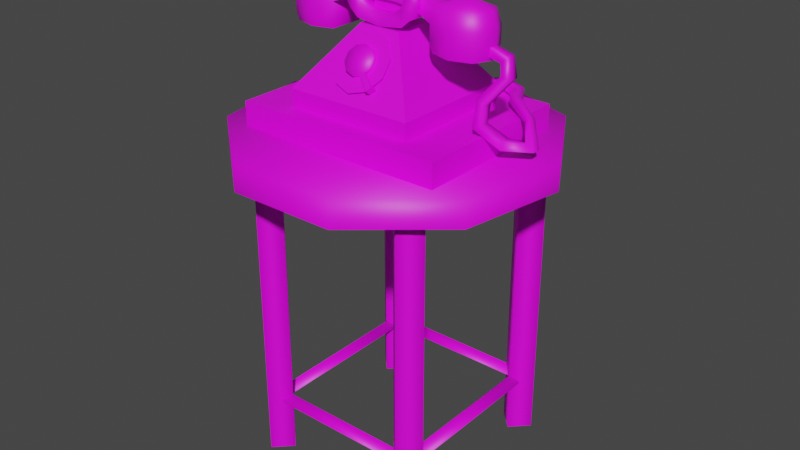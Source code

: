 # Source: 3086_Telephone.blend  (saved by Blender 2.90.8; exported with 4.5.12 LTS)
import bpy
from mathutils import Matrix  # noqa: F401  (used for matrix-valued properties, if any)

bpy.ops.wm.read_factory_settings(use_empty=True)
scene = bpy.context.scene
scene.name = 'Scene'

# ---- materials (node trees are filled in below, after node groups)
mat_material_002 = bpy.data.materials.new('Material.002')
mat_material_002.use_transparent_shadow = False

# ---- material node trees
mat_material_002.use_nodes = True; mat_material_002.node_tree.nodes.clear()
_N = mat_material_002.node_tree.nodes; _L = mat_material_002.node_tree.links
n0 = _N.new('ShaderNodeBsdfPrincipled'); n0.name = 'Principled BSDF'; n0.location = (10, 300)
n0.distribution = 'GGX'
n0.subsurface_method = 'BURLEY'
n0.inputs[3].default_value = 1.45
n0.inputs[27].default_value = (0.0, 0.0, 0.0, 1.0)
n0.inputs[28].default_value = 1.0
n1 = _N.new('ShaderNodeOutputMaterial'); n1.name = 'Material Output'; n1.location = (300, 300)
n2 = _N.new('ShaderNodeTexImage'); n2.name = 'Image Texture'; n2.location = (-400, 232)
_L.new(n0.outputs[0], n1.inputs[0])
_L.new(n2.outputs[0], n0.inputs[0])
n1.is_active_output = True

# ---- world
world_world = bpy.data.worlds.new('World'); scene.world = world_world
world_world.use_nodes = True; world_world.node_tree.nodes.clear()
_N = world_world.node_tree.nodes; _L = world_world.node_tree.links
n0 = _N.new('ShaderNodeOutputWorld'); n0.name = 'World Output'; n0.location = (300, 300)
n1 = _N.new('ShaderNodeBackground'); n1.name = 'Background'; n1.location = (10, 300)
n1.inputs[0].default_value = (0.05088, 0.05088, 0.05088, 1.0)
_L.new(n1.outputs[0], n0.inputs[0])
n0.is_active_output = True
world_world.color = (0.05088, 0.05088, 0.05088)
world_world.use_sun_shadow = False
world_world.sun_shadow_jitter_overblur = 0.0

# ---- meshes
me_3086_telephone = bpy.data.meshes.new('3086_Telephone')
me_3086_telephone.from_pydata([(3.059e-05, 0.000793, 0.2554), (3.059e-05, 0.1201, 0.2352), (3.059e-05, 0.1201, 0.2554), (0.0767, 0.09216, 0.2352), (0.0767, 0.09216, 0.2554), (0.1175, 0.0215, 0.2352), (0.1175, 0.0215, 0.2554), (0.1033, -0.05884, 0.2352), (0.1033, -0.05884, 0.2554), (0.04082, -0.1113, 0.2352), (0.04082, -0.1113, 0.2554), (-0.04076, -0.1113, 0.2352), (-0.04076, -0.1113, 0.2554), (-0.1033, -0.05884, 0.2352), (-0.1033, -0.05884, 0.2554), (-0.1174, 0.0215, 0.2352), (-0.1174, 0.0215, 0.2554), (-0.07664, 0.09216, 0.2352), (-0.07664, 0.09216, 0.2554), (-0.04814, -0.04872, 0.2859), (-0.01578, -0.01624, 0.3292), (-0.04814, 0.04824, 0.2859), (-0.01578, 0.01576, 0.3292), (0.04845, -0.04872, 0.2859), (0.0161, -0.01624, 0.3292), (0.04845, 0.04824, 0.2859), (0.0161, 0.01576, 0.3292), (-0.04776, -0.04834, 0.2731), (-0.04776, 0.04786, 0.2731), (0.04808, -0.04834, 0.2731), (0.04808, 0.04786, 0.2731), (0.01266, -0.04018, 0.2955), (0.0158, -0.03822, 0.2981), (0.01498, -0.04152, 0.2937), (0.01498, -0.04742, 0.2981), (0.01812, -0.03956, 0.2963), (0.01812, -0.04547, 0.3007), (0.01266, -0.04469, 0.2989), (0.0158, -0.04274, 0.3015), (0.005916, -0.04046, 0.3045), (0.005916, -0.04184, 0.3056), (0.008474, -0.04025, 0.3077), (0.008474, -0.03887, 0.3067), (-0.01172, -0.007042, 0.3383), (-0.01172, -0.007042, 0.3507), (-0.01172, 0.004629, 0.3383), (-0.01172, 0.004629, 0.3507), (0.0117, -0.007042, 0.3383), (0.0117, -0.007042, 0.3507), (0.0117, 0.004629, 0.3383), (0.0117, 0.004629, 0.3507), (-0.04096, -0.01504, 0.3382), (-0.04348, -0.01294, 0.3493), (-0.04096, 0.01315, 0.3382), (-0.04348, 0.01106, 0.3493), (0.0398, -0.01491, 0.3387), (0.04233, -0.01281, 0.3497), (0.0398, 0.01328, 0.3387), (0.04233, 0.01118, 0.3497), (0.02307, 0.007783, 0.3439), (0.007157, 0.007783, 0.3457), (-0.008753, 0.007783, 0.3457), (-0.02466, 0.007783, 0.3439), (-0.02466, 0.007783, 0.356), (-0.008753, 0.007783, 0.3578), (0.007157, 0.007783, 0.3578), (0.02307, 0.007783, 0.356), (-0.02466, -0.009854, 0.3439), (-0.008753, -0.009854, 0.3457), (0.007157, -0.009854, 0.3457), (0.02307, -0.009854, 0.3439), (0.02307, -0.009854, 0.356), (0.007157, -0.009854, 0.3578), (-0.008753, -0.009854, 0.3578), (-0.02466, -0.009854, 0.356), (-0.07352, -0.01387, 0.3194), (-0.07241, -0.01294, 0.3493), (-0.07352, 0.01199, 0.3194), (-0.07241, 0.01106, 0.3493), (-0.04236, -0.01387, 0.3194), (-0.04236, 0.01199, 0.3194), (-0.05794, 0.01669, 0.3194), (-0.05794, 0.01543, 0.3493), (-0.05794, -0.01858, 0.3194), (-0.05794, -0.01731, 0.3493), (-0.0792, -0.0009413, 0.3194), (-0.07767, -0.0009413, 0.3493), (-0.05794, -0.0009413, 0.3565), (-0.07493, -0.01504, 0.3382), (-0.07493, 0.01315, 0.3382), (-0.05794, -0.02017, 0.3382), (-0.05794, 0.01829, 0.3382), (-0.08112, -0.0009413, 0.3382), (-0.07493, 0.01315, 0.3261), (-0.04096, 0.01315, 0.3261), (-0.04096, -0.01504, 0.3261), (-0.05794, -0.02017, 0.3261), (-0.05794, 0.01829, 0.3261), (-0.08112, -0.0009413, 0.3261), (-0.07493, -0.01504, 0.3261), (0.07237, 0.01211, 0.3198), (0.07125, 0.01118, 0.3497), (0.07237, -0.01374, 0.3198), (0.07125, -0.01281, 0.3497), (0.04121, 0.01211, 0.3198), (0.04121, -0.01374, 0.3198), (0.05679, -0.01845, 0.3198), (0.05679, -0.01718, 0.3497), (0.05679, 0.01682, 0.3198), (0.05679, 0.01555, 0.3497), (0.07804, -0.0008147, 0.3198), (0.07652, -0.0008147, 0.3497), (0.05679, -0.0008147, 0.3569), (0.07378, 0.01328, 0.3387), (0.07378, -0.01491, 0.3387), (0.05679, 0.01841, 0.3387), (0.05679, -0.02004, 0.3387), (0.07996, -0.0008147, 0.3387), (0.07378, -0.01491, 0.3265), (0.0398, -0.01491, 0.3265), (0.0398, 0.01328, 0.3265), (0.05679, 0.01841, 0.3265), (0.05679, -0.02004, 0.3265), (0.07996, -0.0008147, 0.3265), (0.07378, 0.01328, 0.3265), (-0.06022, -0.07674, 0.001174), (-0.06022, -0.07674, 0.2371), (-0.07321, -0.06375, 0.001174), (-0.07321, -0.06375, 0.2371), (-0.04723, -0.06375, 0.001174), (-0.04723, -0.06375, 0.2371), (-0.06022, -0.05075, 0.001174), (-0.06022, -0.05075, 0.2371), (0.06402, -0.07674, 0.001174), (0.06402, -0.07674, 0.2371), (0.05103, -0.06375, 0.001174), (0.05103, -0.06375, 0.2371), (0.07701, -0.06375, 0.001174), (0.07701, -0.06375, 0.2371), (0.06402, -0.05075, 0.001174), (0.06402, -0.05075, 0.2371), (-0.06022, 0.05963, 0.001174), (-0.06022, 0.05963, 0.2371), (-0.07321, 0.07262, 0.001174), (-0.07321, 0.07262, 0.2371), (-0.04723, 0.07262, 0.001174), (-0.04723, 0.07262, 0.2371), (-0.06022, 0.08561, 0.001174), (-0.06022, 0.08561, 0.2371), (0.06402, 0.05963, 0.001174), (0.06402, 0.05963, 0.2371), (0.05103, 0.07262, 0.001174), (0.05103, 0.07262, 0.2371), (0.07701, 0.07262, 0.001174), (0.07701, 0.07262, 0.2371), (0.06402, 0.08561, 0.001174), (0.06402, 0.08561, 0.2371), (0.0605, -0.06952, 0.04319), (-0.05733, -0.06952, 0.04319), (0.0605, -0.06375, 0.03742), (-0.05733, -0.06375, 0.03742), (0.0605, -0.06375, 0.04896), (-0.05733, -0.06375, 0.04896), (0.0605, -0.05798, 0.04319), (-0.05733, -0.05798, 0.04319), (0.0605, 0.06667, 0.04319), (-0.05733, 0.06667, 0.04319), (0.0605, 0.07244, 0.03742), (-0.05733, 0.07244, 0.03742), (0.0605, 0.07244, 0.04896), (-0.05733, 0.07244, 0.04896), (0.0605, 0.07821, 0.04319), (-0.05733, 0.07821, 0.04319), (0.05812, -0.05416, 0.04319), (0.05812, 0.06367, 0.04319), (0.06389, -0.05416, 0.03742), (0.06389, 0.06367, 0.03742), (0.06389, -0.05416, 0.04896), (0.06389, 0.06367, 0.04896), (0.06966, -0.05416, 0.04319), (0.06966, 0.06367, 0.04319), (-0.06581, -0.05416, 0.04319), (-0.06581, 0.06367, 0.04319), (-0.06004, -0.05416, 0.03742), (-0.06004, 0.06367, 0.03742), (-0.06004, -0.05416, 0.04896), (-0.06004, 0.06367, 0.04896), (-0.05427, -0.05416, 0.04319), (-0.05427, 0.06367, 0.04319), (0.07455, -0.004366, 0.3233), (0.07657, -0.004366, 0.3297), (0.07455, 0.002883, 0.3233), (0.07657, 0.002883, 0.3297), (0.08628, -0.004366, 0.3207), (0.09138, -0.004366, 0.3254), (0.08628, 0.002883, 0.3207), (0.09138, 0.002883, 0.3254), (0.08907, -0.007865, 0.3139), (0.09621, -0.007865, 0.3127), (0.08907, -0.0006163, 0.3139), (0.09621, -0.0006163, 0.3127), (0.07617, -0.01406, 0.2987), (0.08225, -0.01406, 0.2951), (0.07617, -0.006807, 0.2987), (0.08225, -0.006807, 0.2951), (0.07595, -0.01665, 0.2793), (0.08203, -0.01665, 0.2829), (0.07595, -0.009402, 0.2793), (0.08203, -0.009402, 0.2829), (0.08959, -0.005535, 0.2646), (0.09102, -0.005535, 0.2712), (0.08959, 0.001713, 0.2646), (0.09102, 0.001713, 0.2712), (0.1073, 0.005359, 0.2645), (0.1003, 0.005936, 0.2685), (0.107, 0.01212, 0.2643), (0.09799, 0.01078, 0.268), (0.09173, 0.02222, 0.2791), (0.08814, 0.02318, 0.274), (0.09183, 0.0289, 0.2759), (0.08858, 0.02951, 0.2717), (0.0658, 0.03779, 0.2847), (0.0658, 0.03758, 0.2783), (0.07183, 0.04128, 0.2828), (0.07163, 0.0414, 0.2765), (0.06186, 0.06051, 0.2746), (0.06201, 0.06049, 0.2813), (0.059, 0.05389, 0.2813), (0.05885, 0.05391, 0.2747), (0.04124, 0.06918, 0.2762), (0.04228, 0.06824, 0.2827), (0.04546, 0.06186, 0.2815), (0.04442, 0.06281, 0.275), (0.02877, 0.04591, 0.2799), (0.02829, 0.04631, 0.2832), (0.0354, 0.04571, 0.282), (0.03405, 0.04532, 0.2755), (-0.07956, -0.06227, 0.2554), (-0.07956, -0.06227, 0.2734), (-0.07956, 0.0639, 0.2554), (-0.07956, 0.0639, 0.2734), (0.08039, -0.06227, 0.2554), (0.08039, -0.06227, 0.2734), (0.08039, 0.0639, 0.2554), (0.08039, 0.0639, 0.2734), (0.02955, 0.01381, 0.346), (0.02955, -0.01623, 0.346), (0.01826, 0.01381, 0.332), (0.01826, -0.01623, 0.332), (-1.399e-05, 0.01381, 0.3295), (-1.399e-05, -0.01623, 0.3295), (-0.01828, 0.01381, 0.332), (-0.01828, -0.01623, 0.332), (-0.02958, 0.01381, 0.346), (-0.02958, -0.01623, 0.346), (-0.03032, 0.01313, 0.3581), (-0.03032, -0.01555, 0.3581), (0.03029, 0.01313, 0.3581), (0.03029, -0.01555, 0.3581), (-0.01774, -0.01623, 0.3444), (0.01771, -0.01623, 0.3444), (0.01771, 0.01381, 0.3444), (-0.01774, 0.01381, 0.3444), (-0.02246, -0.01555, 0.3581), (0.02243, -0.01555, 0.3581), (0.02243, 0.01313, 0.3581), (-0.02246, 0.01313, 0.3581), (0.02955, -0.006755, 0.3444), (-0.01774, -0.006755, 0.3444), (0.02955, 0.004331, 0.3444), (-0.02958, 0.004331, 0.3444), (-0.02958, -0.006755, 0.3444), (-0.03032, -0.009611, 0.3581), (-0.03032, 0.007188, 0.3581), (0.03029, -0.009611, 0.3581), (0.03029, 0.007188, 0.3581), (-0.02246, -0.009611, 0.3581), (-0.02246, 0.007188, 0.3581), (0.02243, -0.009611, 0.3581), (0.02243, 0.007188, 0.3581), (-0.008714, -0.01623, 0.3387), (0.008686, -0.01623, 0.3387), (0.008686, 0.01381, 0.3387), (-0.008714, 0.01381, 0.3387), (-0.008257, 0.004331, 0.3386), (0.008229, 0.004331, 0.3386), (0.01771, 0.004331, 0.3444), (-0.008257, -0.006755, 0.3386), (0.01771, -0.006755, 0.3444), (0.008229, -0.006755, 0.3386), (-0.01774, 0.004331, 0.3444), (0.02472, 0.01381, 0.3376), (0.02472, -0.01623, 0.3376), (-0.02475, 0.01381, 0.3376), (-0.02475, -0.01623, 0.3376), (-0.02475, -0.006779, 0.3376), (0.02472, 0.004355, 0.3376), (0.02472, -0.006779, 0.3376), (-0.02475, 0.004355, 0.3376), (-0.0007961, -0.03268, 0.3105), (-0.0007961, -0.0193, 0.3282), (0.01225, -0.02186, 0.3248), (0.02032, -0.02855, 0.3159), (0.02032, -0.03682, 0.305), (0.01225, -0.04351, 0.2961), (-0.0007961, -0.04607, 0.2927), (-0.01384, -0.04351, 0.2961), (-0.02191, -0.03682, 0.305), (-0.02191, -0.02855, 0.3159), (-0.01384, -0.02186, 0.3248), (-0.0007961, -0.03534, 0.3125), (-0.0007961, -0.02468, 0.3183), (-0.0007961, -0.02864, 0.3213), (0.005737, -0.02596, 0.3166), (0.005737, -0.02992, 0.3196), (0.009774, -0.02931, 0.3122), (0.009774, -0.03327, 0.3152), (0.009774, -0.03345, 0.3067), (0.009774, -0.03741, 0.3097), (0.005737, -0.0368, 0.3023), (0.005737, -0.04076, 0.3053), (-0.0007961, -0.03808, 0.3006), (-0.0007961, -0.04204, 0.3036), (-0.007329, -0.0368, 0.3023), (-0.007329, -0.04076, 0.3053), (-0.01137, -0.03345, 0.3067), (-0.01137, -0.03741, 0.3097), (-0.01137, -0.02931, 0.3122), (-0.01137, -0.03327, 0.3152), (-0.007329, -0.02596, 0.3166), (-0.007329, -0.02992, 0.3196), (-0.0007961, -0.03142, 0.3093), (-0.0007961, -0.01858, 0.3262), (0.01172, -0.02103, 0.323), (0.01945, -0.02745, 0.3145), (0.01945, -0.03538, 0.304), (0.01172, -0.0418, 0.2955), (-0.0007961, -0.04425, 0.2923), (-0.01331, -0.0418, 0.2955), (-0.02104, -0.03538, 0.304), (-0.02104, -0.02745, 0.3145), (-0.01331, -0.02103, 0.323)], [], [(0, 4, 2), (1, 2, 4, 3), (0, 6, 4), (3, 4, 6, 5), (0, 8, 6), (5, 6, 8, 7), (0, 10, 8), (7, 8, 10, 9), (0, 12, 10), (9, 10, 12, 11), (0, 14, 12), (11, 12, 14, 13), (0, 16, 14), (13, 14, 16, 15), (0, 18, 16), (15, 16, 18, 17), (0, 2, 18), (17, 18, 2, 1), (19, 20, 22, 21), (21, 22, 26, 25), (25, 26, 24, 23), (23, 24, 20, 19), (25, 23, 29, 30), (26, 22, 20, 24), (23, 19, 27, 29), (21, 25, 30, 28), (19, 21, 28, 27), (36, 41, 40, 34), (38, 36, 35, 32), (36, 38, 42, 41), (35, 36, 34, 33), (39, 40, 41, 42), (33, 34, 37, 31), (37, 34, 40, 39), (43, 44, 46, 45), (45, 46, 50, 49), (49, 50, 48, 47), (47, 48, 44, 43), (59, 66, 58, 57), (67, 74, 52, 51), (63, 54, 52, 74), (58, 66, 71, 56), (66, 65, 72, 71), (65, 64, 73, 72), (64, 63, 74, 73), (55, 56, 71, 70), (70, 71, 72, 69), (69, 72, 73, 68), (68, 73, 74, 67), (53, 54, 63, 62), (62, 63, 64, 61), (61, 64, 65, 60), (60, 65, 66, 59), (92, 86, 78, 89), (91, 82, 54, 53), (90, 84, 76, 88), (87, 76, 84), (51, 52, 84, 90), (89, 78, 82, 91), (52, 54, 87), (82, 78, 87), (80, 94, 95, 79), (88, 76, 86, 92), (87, 78, 86), (52, 87, 84), (87, 54, 82), (76, 87, 86), (99, 88, 92, 98), (93, 89, 91, 97), (95, 51, 90, 96), (96, 90, 88, 99), (97, 91, 53, 94), (98, 92, 89, 93), (85, 98, 93, 77), (81, 97, 94, 80), (83, 96, 99, 75), (79, 95, 96, 83), (77, 93, 97, 81), (95, 94, 53, 51), (75, 99, 98, 85), (117, 111, 103, 114), (116, 107, 56, 55), (115, 109, 101, 113), (112, 101, 109), (57, 58, 109, 115), (114, 103, 107, 116), (58, 56, 112), (107, 103, 112), (105, 119, 120, 104), (113, 101, 111, 117), (112, 103, 111), (58, 112, 109), (112, 56, 107), (101, 112, 111), (124, 113, 117, 123), (118, 114, 116, 122), (120, 57, 115, 121), (121, 115, 113, 124), (122, 116, 55, 119), (123, 117, 114, 118), (110, 123, 118, 102), (106, 122, 119, 105), (108, 121, 124, 100), (104, 120, 121, 108), (102, 118, 122, 106), (120, 119, 55, 57), (100, 124, 123, 110), (125, 126, 128, 127), (127, 128, 132, 131), (131, 132, 130, 129), (129, 130, 126, 125), (133, 134, 136, 135), (135, 136, 140, 139), (139, 140, 138, 137), (137, 138, 134, 133), (141, 142, 144, 143), (143, 144, 148, 147), (147, 148, 146, 145), (145, 146, 142, 141), (149, 150, 152, 151), (151, 152, 156, 155), (155, 156, 154, 153), (153, 154, 150, 149), (163, 164, 162, 161), (161, 162, 158, 157), (159, 163, 161, 157), (164, 160, 158, 162), (171, 172, 170, 169), (169, 170, 166, 165), (167, 171, 169, 165), (172, 168, 166, 170), (179, 180, 178, 177), (177, 178, 174, 173), (175, 179, 177, 173), (180, 176, 174, 178), (187, 188, 186, 185), (185, 186, 182, 181), (183, 187, 185, 181), (188, 184, 182, 186), (191, 192, 196, 195), (195, 196, 200, 199), (193, 194, 190, 189), (196, 192, 190, 194), (198, 197, 201, 202), (194, 193, 197, 198), (193, 195, 199, 197), (196, 194, 198, 200), (204, 202, 206, 208), (197, 199, 203, 201), (200, 198, 202, 204), (199, 200, 204, 203), (207, 208, 212, 211), (203, 204, 208, 207), (202, 201, 205, 206), (201, 203, 207, 205), (210, 209, 213, 214), (206, 205, 209, 210), (208, 206, 210, 212), (216, 214, 218, 220), (212, 210, 214, 216), (211, 212, 216, 215), (218, 217, 221, 222), (215, 216, 220, 219), (214, 213, 217, 218), (213, 215, 219, 217), (221, 223, 226, 227), (217, 219, 223, 221), (219, 220, 224, 223), (223, 224, 225, 226), (222, 221, 227, 228), (232, 231, 235, 236), (226, 225, 229, 230), (228, 227, 231, 232), (227, 226, 230, 231), (231, 230, 234, 235), (230, 229, 233, 234), (244, 240, 238, 242), (243, 244, 242, 241), (241, 242, 238, 237), (237, 238, 240, 239), (239, 240, 244, 243), (268, 276, 263, 259), (257, 275, 269, 245), (259, 263, 256, 254), (262, 253, 255, 266), (255, 273, 277, 266), (293, 298, 270, 253), (253, 270, 273, 255), (245, 261, 265, 257), (246, 258, 264, 260), (278, 264, 258, 274), (271, 254, 256, 272), (295, 294, 254, 271), (272, 256, 263, 276), (278, 274, 267, 288), (268, 259, 280, 287), (262, 290, 284, 283), (277, 273, 270, 290), (261, 282, 285, 286), (260, 288, 289, 281), (275, 279, 286, 269), (272, 276, 268, 271), (261, 286, 279, 265), (274, 258, 246, 267), (288, 260, 264, 278), (266, 277, 290, 262), (280, 259, 294, 252), (294, 259, 254), (295, 271, 270, 298), (285, 289, 288, 286), (287, 284, 290, 268), (265, 279, 275, 257), (281, 289, 287, 280), (282, 283, 284, 285), (246, 260, 292), (248, 281, 250), (245, 291, 261), (267, 246, 292, 297), (267, 297, 296, 269), (250, 281, 280), (292, 260, 281, 248), (252, 250, 280), (245, 269, 296, 291), (282, 249, 283), (283, 251, 293, 262), (251, 283, 249), (262, 293, 253), (282, 247, 249), (261, 291, 247, 282), (299, 301, 300), (299, 302, 301), (299, 303, 302), (299, 304, 303), (299, 305, 304), (299, 306, 305), (299, 307, 306), (299, 308, 307), (299, 309, 308), (299, 300, 309), (310, 314, 312), (311, 312, 314, 313), (310, 316, 314), (313, 314, 316, 315), (310, 318, 316), (315, 316, 318, 317), (310, 320, 318), (317, 318, 320, 319), (310, 322, 320), (319, 320, 322, 321), (310, 324, 322), (321, 322, 324, 323), (310, 326, 324), (323, 324, 326, 325), (310, 328, 326), (325, 326, 328, 327), (310, 330, 328), (327, 328, 330, 329), (310, 312, 330), (329, 330, 312, 311), (331, 333, 332), (331, 334, 333), (331, 335, 334), (331, 336, 335), (331, 337, 336), (331, 338, 337), (331, 339, 338), (331, 340, 339), (331, 341, 340), (331, 332, 341)])
me_3086_telephone.polygons.foreach_set('use_smooth', [1, 1, 1, 1, 1, 1, 1, 1, 1, 1, 1, 1, 1, 1, 1, 1, 1, 1, 0, 0, 0, 0, 0, 0, 0, 0, 0, 0, 0, 0, 0, 0, 0, 0, 0, 0, 0, 0, 1, 1, 1, 1, 1, 1, 1, 1, 1, 1, 1, 1, 1, 1, 1, 1, 1, 1, 1, 1, 1, 1, 1, 1, 1, 1, 1, 1, 1, 1, 1, 1, 1, 1, 1, 1, 1, 1, 1, 1, 1, 1, 1, 1, 1, 1, 1, 1, 1, 1, 1, 1, 1, 1, 1, 1, 1, 1, 1, 1, 1, 1, 1, 1, 1, 1, 1, 1, 1, 1, 1, 1, 1, 1, 1, 1, 1, 1, 1, 1, 1, 1, 1, 1, 1, 1, 1, 1, 1, 1, 1, 1, 1, 1, 1, 1, 1, 1, 1, 1, 1, 1, 1, 1, 1, 1, 1, 1, 1, 1, 1, 1, 1, 1, 1, 1, 1, 1, 1, 1, 1, 1, 1, 1, 1, 1, 1, 1, 1, 1, 1, 1, 1, 1, 1, 1, 1, 1, 0, 0, 0, 0, 0, 1, 1, 1, 1, 1, 1, 1, 1, 1, 1, 1, 1, 1, 1, 1, 1, 1, 1, 1, 1, 1, 1, 1, 1, 1, 1, 1, 1, 1, 1, 1, 1, 1, 1, 1, 1, 1, 1, 1, 1, 1, 1, 1, 1, 1, 1, 1, 1, 0, 0, 0, 0, 0, 0, 0, 0, 0, 0, 1, 1, 1, 1, 1, 1, 1, 1, 1, 1, 1, 1, 1, 1, 1, 1, 1, 1, 1, 1, 0, 0, 0, 0, 0, 0, 0, 0, 0, 0])
_uv = me_3086_telephone.uv_layers.new(name='UVMap')
_uv.uv.foreach_set('vector', [0.4909, 0.3098, 0.5297, 0.3799, 0.4757, 0.3872, 0.4721, 0.4084, 0.4757, 0.3872, 0.5297, 0.3799, 0.5404, 0.3979, 0.4909, 0.3098, 0.5664, 0.3395, 0.5297, 0.3799, 0.5404, 0.3979, 0.5297, 0.3799, 0.5664, 0.3395, 0.5861, 0.3459, 0.4909, 0.3098, 0.5686, 0.285, 0.5664, 0.3395, 0.5861, 0.3459, 0.5664, 0.3395, 0.5686, 0.285, 0.5877, 0.2767, 0.4909, 0.3098, 0.5352, 0.2419, 0.5686, 0.285, 0.5877, 0.2767, 0.5686, 0.285, 0.5352, 0.2419, 0.5444, 0.2228, 0.4909, 0.3098, 0.4819, 0.2303, 0.5352, 0.2419, 0.5444, 0.2228, 0.5352, 0.2419, 0.4819, 0.2303, 0.4765, 0.2092, 0.4909, 0.3098, 0.4336, 0.2556, 0.4819, 0.2303, 0.4765, 0.2092, 0.4819, 0.2303, 0.4336, 0.2556, 0.4159, 0.2424, 0.4909, 0.3098, 0.4129, 0.3061, 0.4336, 0.2556, 0.4159, 0.2424, 0.4336, 0.2556, 0.4129, 0.3061, 0.3907, 0.3069, 0.4909, 0.3098, 0.4296, 0.3581, 0.4129, 0.3061, 0.3907, 0.3069, 0.4129, 0.3061, 0.4296, 0.3581, 0.4129, 0.3724, 0.4909, 0.3098, 0.4757, 0.3872, 0.4296, 0.3581, 0.4129, 0.3724, 0.4296, 0.3581, 0.4757, 0.3872, 0.4721, 0.4084, 0.5466, 0.842, 0.4987, 0.9303, 0.4514, 0.9303, 0.4035, 0.842, 0.4311, 0.03489, 0.3853, 0.1234, 0.3382, 0.1236, 0.2885, 0.03555, 0.2885, 0.03555, 0.2386, 0.1236, 0.1914, 0.1234, 0.1454, 0.03489, 0.7574, 0.7498, 0.8457, 0.7976, 0.8457, 0.8447, 0.7574, 0.8924, 0.2885, 0.03555, 0.1454, 0.03489, 0.1465, 0.009609, 0.2885, 0.01027, 0.05842, 0.2444, 0.05842, 0.1973, 0.08004, 0.1973, 0.08005, 0.2444, 0.7574, 0.7498, 0.7574, 0.8924, 0.7321, 0.8919, 0.7321, 0.7504, 0.4311, 0.03489, 0.2885, 0.03555, 0.2885, 0.01027, 0.43, 0.009609, 0.5466, 0.842, 0.4035, 0.842, 0.404, 0.8167, 0.546, 0.8167, 0.7618, 0.6027, 0.7591, 0.6869, 0.7352, 0.6869, 0.7325, 0.6027, 0.719, 0.2695, 0.7399, 0.2583, 0.74, 0.3061, 0.7191, 0.3061, 0.7399, 0.2583, 0.719, 0.2695, 0.6557, 0.2695, 0.6557, 0.2583, 0.8494, 0.275, 0.8494, 0.3228, 0.8201, 0.3228, 0.8201, 0.275, 0.7352, 0.6981, 0.7352, 0.6869, 0.7591, 0.6869, 0.7591, 0.6981, 0.9794, 0.6882, 0.9316, 0.6882, 0.9428, 0.6672, 0.9794, 0.6673, 0.9428, 0.6672, 0.9316, 0.6882, 0.9316, 0.6039, 0.9428, 0.6039, 0.8138, 0.3611, 0.8734, 0.3611, 0.8734, 0.4596, 0.8138, 0.4596, 0.8138, 0.4596, 0.8734, 0.4596, 0.8734, 0.5581, 0.8138, 0.5581, 0.8138, 0.5581, 0.8734, 0.5581, 0.8734, 0.6565, 0.8138, 0.6565, 0.8138, 0.6565, 0.8734, 0.6565, 0.8734, 0.755, 0.8138, 0.755, 0.245, 0.9477, 0.248, 0.9127, 0.2849, 0.9305, 0.2894, 0.9626, 0.8526, 0.1394, 0.8177, 0.1424, 0.8375, 0.1042, 0.8699, 0.09458, 0.5868, 0.9502, 0.5462, 0.9511, 0.5458, 0.8899, 0.5864, 0.8899, 0.713, 0.951, 0.6743, 0.95, 0.6739, 0.8897, 0.7125, 0.8899, 0.6743, 0.95, 0.6401, 0.9501, 0.6397, 0.8898, 0.6739, 0.8897, 0.6401, 0.9501, 0.621, 0.9501, 0.6206, 0.8898, 0.6397, 0.8898, 0.621, 0.9501, 0.5868, 0.9502, 0.5864, 0.8899, 0.6206, 0.8898, 0.8667, 0.2556, 0.8346, 0.2519, 0.8168, 0.2169, 0.8518, 0.2139, 0.8518, 0.2139, 0.8168, 0.2169, 0.8118, 0.1925, 0.8467, 0.1895, 0.8467, 0.1895, 0.8118, 0.1925, 0.8121, 0.1677, 0.847, 0.1647, 0.847, 0.1647, 0.8121, 0.1677, 0.8177, 0.1424, 0.8526, 0.1394, 0.1246, 0.9656, 0.1345, 0.9333, 0.1735, 0.9135, 0.1705, 0.9484, 0.1705, 0.9484, 0.1735, 0.9135, 0.1988, 0.9079, 0.1958, 0.9428, 0.1958, 0.9428, 0.1988, 0.9079, 0.2236, 0.9076, 0.2206, 0.9426, 0.2206, 0.9426, 0.2236, 0.9076, 0.248, 0.9127, 0.245, 0.9477, 0.6248, 0.6507, 0.6203, 0.7076, 0.5779, 0.7044, 0.5763, 0.6488, 0.5201, 0.6483, 0.5239, 0.7033, 0.4805, 0.7071, 0.4741, 0.6507, 0.2499, 0.6588, 0.2467, 0.714, 0.1927, 0.7153, 0.194, 0.6597, 0.957, 0.7789, 0.9158, 0.7311, 0.9576, 0.7161, 0.2965, 0.6609, 0.2901, 0.7177, 0.2467, 0.714, 0.2499, 0.6588, 0.5763, 0.6488, 0.5779, 0.7044, 0.5239, 0.7033, 0.5201, 0.6483, 0.988, 0.7358, 0.988, 0.8221, 0.957, 0.7789, 0.9577, 0.8418, 0.9158, 0.8268, 0.957, 0.7789, 0.8646, 0.9564, 0.8606, 0.9229, 0.957, 0.9229, 0.953, 0.9564, 0.194, 0.6597, 0.1927, 0.7153, 0.1505, 0.7185, 0.146, 0.662, 0.957, 0.7789, 0.9158, 0.8268, 0.9022, 0.7789, 0.988, 0.7358, 0.957, 0.7789, 0.9576, 0.7161, 0.957, 0.7789, 0.988, 0.8221, 0.9577, 0.8418, 0.9158, 0.7311, 0.957, 0.7789, 0.9022, 0.7789, 0.1941, 0.601, 0.194, 0.6597, 0.146, 0.662, 0.1453, 0.5995, 0.5764, 0.59, 0.5763, 0.6488, 0.5201, 0.6483, 0.5204, 0.5911, 0.2966, 0.5997, 0.2965, 0.6609, 0.2499, 0.6588, 0.2505, 0.6017, 0.2505, 0.6017, 0.2499, 0.6588, 0.194, 0.6597, 0.1941, 0.601, 0.5204, 0.5911, 0.5201, 0.6483, 0.4741, 0.6507, 0.4736, 0.5894, 0.6246, 0.5883, 0.6248, 0.6507, 0.5763, 0.6488, 0.5764, 0.59, 0.6229, 0.5541, 0.6246, 0.5883, 0.5764, 0.59, 0.5775, 0.5562, 0.5217, 0.5574, 0.5204, 0.5911, 0.4736, 0.5894, 0.4763, 0.5543, 0.2489, 0.5682, 0.2505, 0.6017, 0.1941, 0.601, 0.193, 0.567, 0.2941, 0.5651, 0.2966, 0.5997, 0.2505, 0.6017, 0.2489, 0.5682, 0.5775, 0.5562, 0.5764, 0.59, 0.5204, 0.5911, 0.5217, 0.5574, 0.957, 0.9229, 0.8606, 0.9229, 0.8606, 0.8622, 0.957, 0.8622, 0.193, 0.567, 0.1941, 0.601, 0.1453, 0.5995, 0.1471, 0.5649, 0.7449, 0.4797, 0.7403, 0.5366, 0.6979, 0.5334, 0.6963, 0.4778, 0.6401, 0.4773, 0.6439, 0.5323, 0.6005, 0.5361, 0.5941, 0.4797, 0.2499, 0.8322, 0.2467, 0.8874, 0.1927, 0.8887, 0.194, 0.8331, 0.3448, 0.8997, 0.386, 0.9476, 0.3442, 0.9625, 0.2965, 0.8343, 0.2901, 0.8911, 0.2467, 0.8874, 0.2499, 0.8322, 0.6963, 0.4778, 0.6979, 0.5334, 0.6439, 0.5323, 0.6401, 0.4773, 0.3138, 0.9429, 0.3138, 0.8565, 0.3448, 0.8997, 0.3442, 0.8369, 0.386, 0.8518, 0.3448, 0.8997, 0.01356, 0.9875, 0.009563, 0.954, 0.1059, 0.954, 0.1019, 0.9875, 0.194, 0.8331, 0.1927, 0.8887, 0.1505, 0.8919, 0.146, 0.8354, 0.3448, 0.8997, 0.386, 0.8518, 0.3997, 0.8997, 0.3138, 0.9429, 0.3448, 0.8997, 0.3442, 0.9625, 0.3448, 0.8997, 0.3138, 0.8565, 0.3442, 0.8369, 0.386, 0.9476, 0.3448, 0.8997, 0.3997, 0.8997, 0.1941, 0.7744, 0.194, 0.8331, 0.146, 0.8354, 0.1453, 0.7729, 0.6964, 0.419, 0.6963, 0.4778, 0.6401, 0.4773, 0.6404, 0.4201, 0.2966, 0.7731, 0.2965, 0.8343, 0.2499, 0.8322, 0.2505, 0.7751, 0.2505, 0.7751, 0.2499, 0.8322, 0.194, 0.8331, 0.1941, 0.7744, 0.6404, 0.4201, 0.6401, 0.4773, 0.5941, 0.4797, 0.5936, 0.4184, 0.7446, 0.4173, 0.7449, 0.4797, 0.6963, 0.4778, 0.6964, 0.419, 0.7429, 0.3831, 0.7446, 0.4173, 0.6964, 0.419, 0.6975, 0.3852, 0.6418, 0.3864, 0.6404, 0.4201, 0.5936, 0.4184, 0.5963, 0.3833, 0.2489, 0.7415, 0.2505, 0.7751, 0.1941, 0.7744, 0.193, 0.7404, 0.294, 0.7384, 0.2966, 0.7731, 0.2505, 0.7751, 0.2489, 0.7415, 0.6975, 0.3852, 0.6964, 0.419, 0.6404, 0.4201, 0.6418, 0.3864, 0.1059, 0.954, 0.009563, 0.954, 0.009563, 0.8933, 0.1059, 0.8933, 0.193, 0.7404, 0.1941, 0.7744, 0.1453, 0.7729, 0.1471, 0.7383, 0.4039, 0.7282, 0.6228, 0.7282, 0.6228, 0.7455, 0.4039, 0.7455, 0.4039, 0.7455, 0.6228, 0.7455, 0.6228, 0.7628, 0.4039, 0.7628, 0.4039, 0.7628, 0.6228, 0.7628, 0.6228, 0.78, 0.4039, 0.78, 0.4039, 0.78, 0.6228, 0.78, 0.6228, 0.7973, 0.4039, 0.7973, 0.713, 0.5549, 0.713, 0.7738, 0.6957, 0.7738, 0.6958, 0.5549, 0.6958, 0.5549, 0.6957, 0.7738, 0.6785, 0.7738, 0.6785, 0.5549, 0.6785, 0.5549, 0.6785, 0.7738, 0.6612, 0.7738, 0.6612, 0.5549, 0.6612, 0.5549, 0.6612, 0.7738, 0.644, 0.7738, 0.644, 0.5549, 0.6323, 0.009568, 0.8512, 0.009571, 0.8512, 0.02683, 0.6323, 0.02683, 0.6323, 0.02683, 0.8512, 0.02683, 0.8512, 0.04409, 0.6323, 0.04409, 0.6323, 0.04409, 0.8512, 0.04409, 0.8512, 0.06135, 0.6323, 0.06135, 0.6323, 0.06135, 0.8512, 0.06135, 0.8512, 0.07861, 0.6323, 0.07861, 0.3848, 0.5943, 0.3847, 0.8132, 0.3675, 0.8132, 0.3675, 0.5943, 0.3675, 0.5943, 0.3675, 0.8132, 0.3502, 0.8132, 0.3502, 0.5943, 0.3502, 0.5943, 0.3502, 0.8132, 0.333, 0.8132, 0.333, 0.5943, 0.333, 0.5943, 0.333, 0.8132, 0.3157, 0.8132, 0.3157, 0.5943, 0.9707, 0.2133, 0.9707, 0.1114, 0.9801, 0.1114, 0.9801, 0.2133, 0.9801, 0.2133, 0.9801, 0.1114, 0.9894, 0.1114, 0.9894, 0.2133, 0.9707, 0.3152, 0.9707, 0.2133, 0.9801, 0.2133, 0.9801, 0.3152, 0.9707, 0.1114, 0.9707, 0.009566, 0.9801, 0.009566, 0.9801, 0.1114, 0.834, 0.9849, 0.7322, 0.9849, 0.7322, 0.9756, 0.834, 0.9756, 0.834, 0.9756, 0.7322, 0.9756, 0.7322, 0.9662, 0.834, 0.9662, 0.9359, 0.9849, 0.834, 0.9849, 0.834, 0.9756, 0.9359, 0.9756, 0.7322, 0.9849, 0.6303, 0.9849, 0.6303, 0.9756, 0.7322, 0.9756, 0.9801, 0.4439, 0.9801, 0.5458, 0.9707, 0.5458, 0.9707, 0.4439, 0.9707, 0.4439, 0.9707, 0.5458, 0.9614, 0.5458, 0.9614, 0.4439, 0.9801, 0.342, 0.9801, 0.4439, 0.9707, 0.4439, 0.9707, 0.342, 0.9801, 0.5458, 0.9801, 0.6476, 0.9707, 0.6476, 0.9707, 0.5458, 0.7946, 0.481, 0.7946, 0.5828, 0.7853, 0.5828, 0.7853, 0.481, 0.7853, 0.481, 0.7853, 0.5828, 0.7759, 0.5828, 0.7759, 0.481, 0.7946, 0.3791, 0.7946, 0.481, 0.7853, 0.481, 0.7853, 0.3791, 0.7946, 0.5828, 0.7946, 0.6847, 0.7853, 0.6847, 0.7853, 0.5828, 0.1262, 0.8055, 0.1006, 0.8055, 0.1006, 0.7813, 0.1262, 0.7813, 0.1262, 0.7813, 0.1006, 0.7813, 0.1006, 0.7152, 0.1262, 0.7152, 0.03929, 0.03914, 0.00957, 0.03914, 0.00957, 0.009565, 0.03929, 0.009565, 0.1006, 0.7813, 0.1006, 0.8055, 0.07376, 0.8055, 0.07376, 0.7813, 0.00957, 0.06893, 0.03929, 0.06893, 0.03929, 0.1201, 0.00957, 0.1201, 0.00957, 0.03914, 0.03929, 0.03914, 0.03929, 0.06893, 0.00957, 0.06893, 0.03929, 0.03914, 0.05463, 0.03914, 0.05463, 0.06893, 0.03929, 0.06893, 0.1006, 0.7813, 0.07376, 0.7813, 0.07376, 0.7152, 0.1006, 0.7152, 0.1006, 0.6769, 0.07376, 0.6769, 0.07376, 0.6367, 0.1006, 0.6367, 0.03929, 0.06893, 0.05463, 0.06893, 0.05463, 0.1201, 0.03929, 0.1201, 0.1006, 0.7152, 0.07376, 0.7152, 0.07376, 0.6769, 0.1006, 0.6769, 0.1262, 0.7152, 0.1006, 0.7152, 0.1006, 0.6769, 0.1262, 0.6769, 0.1262, 0.6367, 0.1006, 0.6367, 0.1006, 0.5972, 0.1262, 0.5972, 0.1262, 0.6769, 0.1006, 0.6769, 0.1006, 0.6367, 0.1262, 0.6367, 0.00957, 0.1201, 0.03929, 0.1201, 0.03929, 0.1774, 0.00957, 0.1774, 0.03929, 0.1201, 0.05463, 0.1201, 0.05463, 0.1774, 0.03929, 0.1774, 0.00957, 0.3026, 0.03929, 0.3026, 0.03929, 0.3923, 0.00957, 0.3923, 0.00957, 0.1774, 0.03929, 0.1774, 0.03929, 0.3026, 0.00957, 0.3026, 0.1006, 0.6367, 0.07376, 0.6367, 0.07376, 0.5972, 0.1006, 0.5972, 0.1006, 0.507, 0.07376, 0.507, 0.07376, 0.3433, 0.1006, 0.3433, 0.1006, 0.5972, 0.07376, 0.5972, 0.07376, 0.507, 0.1006, 0.507, 0.1262, 0.5972, 0.1006, 0.5972, 0.1006, 0.507, 0.1262, 0.507, 0.00957, 0.5179, 0.03929, 0.5179, 0.03929, 0.6392, 0.00957, 0.6392, 0.1262, 0.507, 0.1006, 0.507, 0.1006, 0.3433, 0.1262, 0.3433, 0.00957, 0.3923, 0.03929, 0.3923, 0.03929, 0.5179, 0.00957, 0.5179, 0.03929, 0.3923, 0.05463, 0.3923, 0.05463, 0.5179, 0.03929, 0.5179, 0.03929, 0.6392, 0.05463, 0.6392, 0.05463, 0.7449, 0.03929, 0.7449, 0.03929, 0.5179, 0.05463, 0.5179, 0.05463, 0.6392, 0.03929, 0.6392, 0.1262, 0.3433, 0.1006, 0.3433, 0.1006, 0.2635, 0.1262, 0.2635, 0.1262, 0.2635, 0.1006, 0.2635, 0.1006, 0.1814, 0.1262, 0.1814, 0.00957, 0.6392, 0.03929, 0.6392, 0.03929, 0.7449, 0.00957, 0.7449, 0.00957, 0.8002, 0.03929, 0.8002, 0.03929, 0.8735, 0.00957, 0.8735, 0.1262, 0.1814, 0.1006, 0.1814, 0.1006, 0.1065, 0.1262, 0.1065, 0.00957, 0.7449, 0.03929, 0.7449, 0.03929, 0.8002, 0.00957, 0.8002, 0.03929, 0.7449, 0.05463, 0.7449, 0.05463, 0.8002, 0.03929, 0.8002, 0.03929, 0.8002, 0.05463, 0.8002, 0.05463, 0.8735, 0.03929, 0.8735, 0.1262, 0.1065, 0.1006, 0.1065, 0.1006, 0.009567, 0.1262, 0.009567, 0.4572, 0.1655, 0.4572, 0.00957, 0.6131, 0.009571, 0.6131, 0.1655, 0.4572, 0.1888, 0.4572, 0.1655, 0.6131, 0.1655, 0.6131, 0.1888, 0.6131, 0.1888, 0.6131, 0.1655, 0.7691, 0.1655, 0.7691, 0.1888, 0.1453, 0.1888, 0.1453, 0.1655, 0.3013, 0.1655, 0.3013, 0.1888, 0.3013, 0.1888, 0.3013, 0.1655, 0.4572, 0.1655, 0.4572, 0.1888, 0.764, 0.1101, 0.7413, 0.1418, 0.7218, 0.1345, 0.7329, 0.09837, 0.6339, 0.8505, 0.6132, 0.8517, 0.6012, 0.8167, 0.6345, 0.819, 0.7329, 0.09837, 0.7218, 0.1345, 0.7009, 0.1354, 0.7015, 0.1039, 0.5026, 0.9901, 0.4712, 0.9846, 0.4706, 0.9531, 0.4915, 0.954, 0.4169, 0.132, 0.4169, 0.1112, 0.4378, 0.1112, 0.4378, 0.132, 0.7707, 0.3394, 0.7747, 0.3079, 0.7984, 0.3105, 0.795, 0.3476, 0.4712, 0.9846, 0.4378, 0.9869, 0.4498, 0.9519, 0.4706, 0.9531, 0.6345, 0.819, 0.6659, 0.8135, 0.6548, 0.8496, 0.6339, 0.8505, 0.4475, 0.6323, 0.4161, 0.6329, 0.417, 0.612, 0.4531, 0.6009, 0.2777, 0.1213, 0.2777, 0.1004, 0.2987, 0.1004, 0.2987, 0.1213, 0.6681, 0.1016, 0.7015, 0.1039, 0.7009, 0.1354, 0.6801, 0.1366, 0.7767, 0.268, 0.7735, 0.2355, 0.7991, 0.2279, 0.801, 0.2668, 0.1453, 0.1452, 0.1453, 0.1244, 0.1663, 0.1244, 0.1663, 0.1452, 0.4092, 0.6738, 0.4149, 0.6537, 0.4499, 0.6657, 0.4412, 0.696, 0.1785, 0.5416, 0.1453, 0.5416, 0.1453, 0.5134, 0.1785, 0.5122, 0.2505, 0.5416, 0.2173, 0.5416, 0.2173, 0.5122, 0.2506, 0.5134, 0.4297, 0.9462, 0.4498, 0.9519, 0.4378, 0.9869, 0.4075, 0.9783, 0.2505, 0.4389, 0.2506, 0.467, 0.2173, 0.4683, 0.2173, 0.4389, 0.1453, 0.4389, 0.1785, 0.4389, 0.1785, 0.4683, 0.1453, 0.4671, 0.6132, 0.8517, 0.593, 0.8574, 0.5708, 0.8253, 0.6012, 0.8167, 0.6801, 0.1366, 0.66, 0.1423, 0.6378, 0.1102, 0.6681, 0.1016, 0.6659, 0.8135, 0.697, 0.8252, 0.6743, 0.8569, 0.6548, 0.8496, 0.4149, 0.6537, 0.4161, 0.6329, 0.4475, 0.6323, 0.4499, 0.6657, 0.4414, 0.5699, 0.4531, 0.6009, 0.417, 0.612, 0.4097, 0.5925, 0.4915, 0.954, 0.511, 0.9467, 0.5336, 0.9784, 0.5026, 0.9901, 0.7332, 0.2134, 0.7671, 0.2085, 0.7735, 0.2355, 0.7534, 0.2384, 0.7735, 0.2355, 0.7671, 0.2085, 0.7991, 0.2279, 0.7767, 0.268, 0.801, 0.2668, 0.7984, 0.3105, 0.7747, 0.3079, 0.2173, 0.4683, 0.1785, 0.4683, 0.1785, 0.4389, 0.2173, 0.4389, 0.1785, 0.5122, 0.2173, 0.5122, 0.2173, 0.5416, 0.1785, 0.5416, 0.3577, 0.2081, 0.3785, 0.2081, 0.3785, 0.229, 0.3577, 0.229, 0.1453, 0.4671, 0.1785, 0.4683, 0.1785, 0.5122, 0.1453, 0.5134, 0.2506, 0.467, 0.2506, 0.5134, 0.2173, 0.5122, 0.2173, 0.4683, 0.6126, 0.2277, 0.6443, 0.2085, 0.6379, 0.2353, 0.6578, 0.2383, 0.6781, 0.2134, 0.7056, 0.2373, 0.6156, 0.3474, 0.6401, 0.3393, 0.6468, 0.3652, 0.6107, 0.2661, 0.6126, 0.2277, 0.6379, 0.2353, 0.6345, 0.2674, 0.6107, 0.2661, 0.6345, 0.2674, 0.6362, 0.3074, 0.6122, 0.3099, 0.7056, 0.2373, 0.6781, 0.2134, 0.7332, 0.2134, 0.6379, 0.2353, 0.6443, 0.2085, 0.6781, 0.2134, 0.6578, 0.2383, 0.7534, 0.2384, 0.7056, 0.2373, 0.7332, 0.2134, 0.6156, 0.3474, 0.6122, 0.3099, 0.6362, 0.3074, 0.6401, 0.3393, 0.6791, 0.3602, 0.7055, 0.3375, 0.7318, 0.3602, 0.7318, 0.3602, 0.7514, 0.3362, 0.7707, 0.3394, 0.764, 0.3652, 0.7514, 0.3362, 0.7318, 0.3602, 0.7055, 0.3375, 0.764, 0.3652, 0.7707, 0.3394, 0.795, 0.3476, 0.6791, 0.3602, 0.6595, 0.336, 0.7055, 0.3375, 0.6468, 0.3652, 0.6401, 0.3393, 0.6595, 0.336, 0.6791, 0.3602, 0.3743, 0.488, 0.4276, 0.5613, 0.3743, 0.5786, 0.3743, 0.488, 0.4605, 0.516, 0.4276, 0.5613, 0.3743, 0.488, 0.4605, 0.46, 0.4605, 0.516, 0.3743, 0.488, 0.4276, 0.4147, 0.4605, 0.46, 0.3743, 0.488, 0.3743, 0.3974, 0.4276, 0.4147, 0.3743, 0.488, 0.3211, 0.4147, 0.3743, 0.3974, 0.3743, 0.488, 0.2881, 0.46, 0.3211, 0.4147, 0.3743, 0.488, 0.2881, 0.516, 0.2881, 0.46, 0.3743, 0.488, 0.321, 0.5613, 0.2881, 0.516, 0.3743, 0.488, 0.3743, 0.5786, 0.321, 0.5613, 0.5113, 0.4659, 0.5383, 0.4462, 0.5447, 0.4659, 0.9516, 0.4252, 0.9316, 0.4252, 0.9316, 0.3836, 0.9516, 0.3836, 0.5113, 0.4659, 0.5216, 0.4341, 0.5383, 0.4462, 0.9516, 0.3836, 0.9316, 0.3836, 0.9316, 0.3421, 0.9516, 0.3421, 0.5113, 0.4659, 0.501, 0.4341, 0.5216, 0.4341, 0.9516, 0.3421, 0.9316, 0.3421, 0.9316, 0.3005, 0.9516, 0.3005, 0.5113, 0.4659, 0.4843, 0.4462, 0.501, 0.4341, 0.9516, 0.3005, 0.9316, 0.3005, 0.9316, 0.2589, 0.9516, 0.2589, 0.5113, 0.4659, 0.4779, 0.4658, 0.4843, 0.4462, 0.9516, 0.2589, 0.9316, 0.2589, 0.9316, 0.2174, 0.9516, 0.2174, 0.5113, 0.4659, 0.4843, 0.4855, 0.4779, 0.4658, 0.9516, 0.2174, 0.9316, 0.2174, 0.9316, 0.1758, 0.9516, 0.1758, 0.5113, 0.4659, 0.501, 0.4976, 0.4843, 0.4855, 0.9516, 0.1758, 0.9316, 0.1758, 0.9316, 0.1343, 0.9516, 0.1343, 0.5113, 0.4659, 0.5216, 0.4976, 0.501, 0.4976, 0.9516, 0.1343, 0.9316, 0.1343, 0.9316, 0.09269, 0.9516, 0.09269, 0.5113, 0.4659, 0.5383, 0.4855, 0.5216, 0.4976, 0.9516, 0.09269, 0.9316, 0.09269, 0.9316, 0.05113, 0.9516, 0.05113, 0.5113, 0.4659, 0.5447, 0.4659, 0.5383, 0.4855, 0.9516, 0.05113, 0.9316, 0.05113, 0.9316, 0.009563, 0.9516, 0.009563, 0.2565, 0.3133, 0.1458, 0.3133, 0.1669, 0.2483, 0.2565, 0.3133, 0.1669, 0.3784, 0.1458, 0.3133, 0.2565, 0.3133, 0.2223, 0.4186, 0.1669, 0.3784, 0.2565, 0.3133, 0.2907, 0.4186, 0.2223, 0.4186, 0.2565, 0.3133, 0.346, 0.3784, 0.2907, 0.4186, 0.2565, 0.3133, 0.3671, 0.3133, 0.346, 0.3784, 0.2565, 0.3133, 0.346, 0.2483, 0.3671, 0.3133, 0.2565, 0.3133, 0.2907, 0.2081, 0.346, 0.2483, 0.2565, 0.3133, 0.2223, 0.2081, 0.2907, 0.2081, 0.2565, 0.3133, 0.1669, 0.2483, 0.2223, 0.2081])
me_3086_telephone.materials.append(mat_material_002)
me_3086_telephone.use_remesh_fix_poles = True
me_3086_telephone.use_remesh_preserve_attributes = False
me_3086_telephone.use_mirror_vertex_groups = False
me_3086_telephone.update()
me_3086_telephone.normals_split_custom_set([tuple(v) for v in zip(*[iter([4.527e-08, 0.0, 1.0, 0.4952, 0.5901, 0.6376, 6.766e-08, 0.7704, 0.6376, 8.076e-08, 1.0, 0.0, 6.766e-08, 0.7704, 0.6376, 0.4952, 0.5901, 0.6376, 0.6428, 0.766, 0.0, 4.527e-08, 0.0, 1.0, 0.7587, 0.1338, 0.6376, 0.4952, 0.5901, 0.6376, 0.6428, 0.766, 0.0, 0.4952, 0.5901, 0.6376, 0.7587, 0.1338, 0.6376, 0.9848, 0.1736, 0.0, 4.527e-08, 0.0, 1.0, 0.6672, -0.3852, 0.6376, 0.7587, 0.1338, 0.6376, 0.9848, 0.1736, 0.0, 0.7587, 0.1338, 0.6376, 0.6672, -0.3852, 0.6376, 0.866, -0.5, 0.0, 4.527e-08, 0.0, 1.0, 0.2635, -0.7239, 0.6376, 0.6672, -0.3852, 0.6376, 0.866, -0.5, 0.0, 0.6672, -0.3852, 0.6376, 0.2635, -0.7239, 0.6376, 0.342, -0.9397, 0.0, 4.527e-08, 0.0, 1.0, -0.2635, -0.7239, 0.6376, 0.2635, -0.7239, 0.6376, 0.342, -0.9397, 0.0, 0.2635, -0.7239, 0.6376, -0.2635, -0.7239, 0.6376, -0.342, -0.9397, 0.0, 4.527e-08, 0.0, 1.0, -0.6672, -0.3852, 0.6376, -0.2635, -0.7239, 0.6376, -0.342, -0.9397, 0.0, -0.2635, -0.7239, 0.6376, -0.6672, -0.3852, 0.6376, -0.866, -0.5, 0.0, 4.527e-08, 0.0, 1.0, -0.7587, 0.1338, 0.6376, -0.6672, -0.3852, 0.6376, -0.866, -0.5, 0.0, -0.6672, -0.3852, 0.6376, -0.7587, 0.1338, 0.6376, -0.9848, 0.1736, 0.0, 4.527e-08, 0.0, 1.0, -0.4952, 0.5901, 0.6376, -0.7587, 0.1338, 0.6376, -0.9848, 0.1736, 0.0, -0.7587, 0.1338, 0.6376, -0.4952, 0.5901, 0.6376, -0.6428, 0.766, 0.0, 4.527e-08, 0.0, 1.0, 6.766e-08, 0.7704, 0.6376, -0.4952, 0.5901, 0.6376, -0.6428, 0.766, 0.0, -0.4952, 0.5901, 0.6376, 6.766e-08, 0.7704, 0.6376, 8.076e-08, 1.0, 0.0, -0.801, 0.0, 0.5987, -0.801, 0.0, 0.5987, -0.801, 0.0, 0.5987, -0.801, 0.0, 0.5987, 0.0, 0.7999, 0.6001, 0.0, 0.7999, 0.6001, 0.0, 0.7999, 0.6001, 0.0, 0.7999, 0.6001, 0.801, 0.0, 0.5987, 0.801, 0.0, 0.5987, 0.801, 0.0, 0.5987, 0.801, 0.0, 0.5987, 0.0, -0.7999, 0.6001, 0.0, -0.7999, 0.6001, 0.0, -0.7999, 0.6001, 0.0, -0.7999, 0.6001, 0.9996, 0.0, -0.0295, 0.9996, 0.0, -0.0295, 0.9996, 0.0, -0.0295, 0.9996, 0.0, -0.0295, 0.0, 0.0, 1.0, 0.0, 0.0, 1.0, 0.0, 0.0, 1.0, 0.0, 0.0, 1.0, 0.0, -0.9996, -0.02961, 0.0, -0.9996, -0.02961, 0.0, -0.9996, -0.02961, 0.0, -0.9996, -0.02961, 0.0, 0.9996, -0.02961, 0.0, 0.9996, -0.02961, 0.0, 0.9996, -0.02961, 0.0, 0.9996, -0.02961, -0.9996, 0.0, -0.0295, -0.9996, 0.0, -0.0295, -0.9996, 0.0, -0.0295, -0.9996, 0.0, -0.0295, 6.549e-06, -0.8008, 0.5989, 6.549e-06, -0.8008, 0.5989, 6.549e-06, -0.8008, 0.5989, 6.549e-06, -0.8008, 0.5989, 0.6936, 0.4315, 0.5769, 0.6936, 0.4315, 0.5769, 0.6936, 0.4315, 0.5769, 0.6936, 0.4315, 0.5769, 0.6663, 0.4188, 0.617, 0.6663, 0.4188, 0.617, 0.6663, 0.4188, 0.617, 0.6663, 0.4188, 0.617, 0.7204, -0.4154, -0.5554, 0.7204, -0.4154, -0.5554, 0.7204, -0.4154, -0.5554, 0.7204, -0.4154, -0.5554, -0.7204, 0.4154, 0.5554, -0.7204, 0.4154, 0.5554, -0.7204, 0.4154, 0.5554, -0.7204, 0.4154, 0.5554, -0.6936, -0.4315, -0.5769, -0.6936, -0.4315, -0.5769, -0.6936, -0.4315, -0.5769, -0.6936, -0.4315, -0.5769, -0.7191, -0.4431, -0.5353, -0.7191, -0.4431, -0.5353, -0.7191, -0.4431, -0.5353, -0.7191, -0.4431, -0.5353, -1.0, 0.0, 0.0, -1.0, 0.0, 0.0, -1.0, 0.0, 0.0, -1.0, 0.0, 0.0, 0.0, 1.0, 0.0, 0.0, 1.0, 0.0, 0.0, 1.0, 0.0, 0.0, 1.0, 0.0, 1.0, 0.0, 0.0, 1.0, 0.0, 0.0, 1.0, 0.0, 0.0, 1.0, 0.0, 0.0, 0.0, -1.0, 0.0, 0.0, -1.0, 0.0, 0.0, -1.0, 0.0, 0.0, -1.0, 0.0, -0.1158, 0.9913, 0.06256, 0.1026, 0.6523, 0.751, -0.1775, 0.6914, 0.7004, -0.5388, 0.8366, 0.09915, 0.1086, -0.9921, 0.06226, -0.1181, -0.6518, 0.7492, 0.1656, -0.6957, 0.699, 0.5374, -0.8375, 0.09883, -0.116, 0.6506, 0.7505, 0.1695, 0.6957, 0.6981, 0.1656, -0.6957, 0.699, -0.1181, -0.6518, 0.7492, -0.1775, 0.6914, 0.7004, 0.1026, 0.6523, 0.751, 0.1077, -0.6551, 0.7478, -0.1688, -0.6913, 0.7026, 0.1026, 0.6523, 0.751, 0.04126, 0.6944, 0.7184, 0.04126, -0.6944, 0.7184, 0.1077, -0.6551, 0.7478, 0.04126, 0.6944, 0.7184, -0.04126, 0.6944, 0.7184, -0.04126, -0.6944, 0.7184, 0.04126, -0.6944, 0.7184, -0.04126, 0.6944, 0.7184, -0.116, 0.6506, 0.7505, -0.1181, -0.6518, 0.7492, -0.04126, -0.6944, 0.7184, -0.5335, -0.84, 0.09882, -0.1688, -0.6913, 0.7026, 0.1077, -0.6551, 0.7478, -0.1032, -0.9928, 0.06138, -0.1032, -0.9928, 0.06138, 0.1077, -0.6551, 0.7478, 0.04126, -0.6944, 0.7184, 0.0, -1.0, 0.0, 0.0, -1.0, 0.0, 0.04126, -0.6944, 0.7184, -0.04126, -0.6944, 0.7184, 0.0, -1.0, 0.0, 0.0, -1.0, 0.0, -0.04126, -0.6944, 0.7184, -0.1181, -0.6518, 0.7492, 0.1086, -0.9921, 0.06226, 0.5397, 0.836, 0.09897, 0.1695, 0.6957, 0.6981, -0.116, 0.6506, 0.7505, 0.1141, 0.9915, 0.06278, 0.1141, 0.9915, 0.06278, -0.116, 0.6506, 0.7505, -0.04126, 0.6944, 0.7184, 0.0, 1.0, 0.0, 0.0, 1.0, 0.0, -0.04126, 0.6944, 0.7184, 0.04126, 0.6944, 0.7184, 0.0, 1.0, 0.0, 0.0, 1.0, 0.0, 0.04126, 0.6944, 0.7184, 0.1026, 0.6523, 0.751, -0.1158, 0.9913, 0.06256, -0.9894, -1.086e-07, 0.1454, -0.7707, -1.457e-07, 0.6372, -0.5168, 0.5877, 0.6225, -0.6607, 0.7379, 0.1377, 2.707e-07, 0.9923, 0.1237, -2.592e-08, 0.7922, 0.6102, 0.1695, 0.6957, 0.6981, 0.5397, 0.836, 0.09897, 1.226e-07, -0.9923, 0.1237, 2.217e-07, -0.7922, 0.6102, -0.5168, -0.5877, 0.6225, -0.6607, -0.7379, 0.1377, 0.02476, 0.0, 0.9997, -0.5168, -0.5877, 0.6225, 2.217e-07, -0.7922, 0.6102, 0.5374, -0.8375, 0.09883, 0.1656, -0.6957, 0.699, 2.217e-07, -0.7922, 0.6102, 1.226e-07, -0.9923, 0.1237, -0.6607, 0.7379, 0.1377, -0.5168, 0.5877, 0.6225, -2.592e-08, 0.7922, 0.6102, 2.707e-07, 0.9923, 0.1237, 0.1656, -0.6957, 0.699, 0.1695, 0.6957, 0.6981, 0.02476, 0.0, 0.9997, -2.592e-08, 0.7922, 0.6102, -0.5168, 0.5877, 0.6225, 0.02476, 0.0, 0.9997, 0.7781, 0.5701, -0.2636, 0.7951, 0.5931, -0.1269, 0.7951, -0.5931, -0.1269, 0.7781, -0.5701, -0.2636, -0.6607, -0.7379, 0.1377, -0.5168, -0.5877, 0.6225, -0.7707, -1.457e-07, 0.6372, -0.9894, -1.086e-07, 0.1454, 0.02476, 0.0, 0.9997, -0.5168, 0.5877, 0.6225, -0.7707, -1.457e-07, 0.6372, 0.1656, -0.6957, 0.699, 0.02476, 0.0, 0.9997, 2.217e-07, -0.7922, 0.6102, 0.02476, 0.0, 0.9997, 0.1695, 0.6957, 0.6981, -2.592e-08, 0.7922, 0.6102, -0.5168, -0.5877, 0.6225, 0.02476, 0.0, 0.9997, -0.7707, -1.457e-07, 0.6372, -0.6614, -0.7391, -0.1276, -0.6607, -0.7379, 0.1377, -0.9894, -1.086e-07, 0.1454, -0.9909, 1.081e-07, -0.1348, -0.6614, 0.7391, -0.1276, -0.6607, 0.7379, 0.1377, 2.707e-07, 0.9923, 0.1237, 4.329e-07, 0.9934, -0.1144, 0.7951, -0.5931, -0.1269, 0.5374, -0.8375, 0.09883, 1.226e-07, -0.9923, 0.1237, -3.565e-08, -0.9934, -0.1144, -3.565e-08, -0.9934, -0.1144, 1.226e-07, -0.9923, 0.1237, -0.6607, -0.7379, 0.1377, -0.6614, -0.7391, -0.1276, 4.329e-07, 0.9934, -0.1144, 2.707e-07, 0.9923, 0.1237, 0.5397, 0.836, 0.09897, 0.7951, 0.5931, -0.1269, -0.9909, 1.081e-07, -0.1348, -0.9894, -1.086e-07, 0.1454, -0.6607, 0.7379, 0.1377, -0.6614, 0.7391, -0.1276, -0.9611, 2.115e-07, -0.2762, -0.9909, 1.081e-07, -0.1348, -0.6614, 0.7391, -0.1276, -0.6318, 0.73, -0.2607, 6.353e-07, 0.9727, -0.232, 4.329e-07, 0.9934, -0.1144, 0.7951, 0.5931, -0.1269, 0.7781, 0.5701, -0.2636, -3.319e-07, -0.9727, -0.232, -3.565e-08, -0.9934, -0.1144, -0.6614, -0.7391, -0.1276, -0.6318, -0.73, -0.2607, 0.7781, -0.5701, -0.2636, 0.7951, -0.5931, -0.1269, -3.565e-08, -0.9934, -0.1144, -3.319e-07, -0.9727, -0.232, -0.6318, 0.73, -0.2607, -0.6614, 0.7391, -0.1276, 4.329e-07, 0.9934, -0.1144, 6.353e-07, 0.9727, -0.232, 0.7951, -0.5931, -0.1269, 0.7951, 0.5931, -0.1269, 0.5397, 0.836, 0.09897, 0.5374, -0.8375, 0.09883, -0.6318, -0.73, -0.2607, -0.6614, -0.7391, -0.1276, -0.9909, 1.081e-07, -0.1348, -0.9611, 2.115e-07, -0.2762, 0.9894, -7.601e-08, 0.1454, 0.7707, -8.499e-08, 0.6372, 0.5168, -0.5877, 0.6225, 0.6607, -0.7379, 0.1377, -5.005e-07, -0.9923, 0.1237, -5.558e-07, -0.7922, 0.6102, -0.1688, -0.6913, 0.7026, -0.5335, -0.84, 0.09882, -3.421e-07, 0.9923, 0.1237, 6.623e-08, 0.7922, 0.6102, 0.5168, 0.5877, 0.6225, 0.6607, 0.7379, 0.1377, -0.02476, 0.0, 0.9997, 0.5168, 0.5877, 0.6225, 6.623e-08, 0.7922, 0.6102, -0.5388, 0.8366, 0.09915, -0.1775, 0.6914, 0.7004, 6.623e-08, 0.7922, 0.6102, -3.421e-07, 0.9923, 0.1237, 0.6607, -0.7379, 0.1377, 0.5168, -0.5877, 0.6225, -5.558e-07, -0.7922, 0.6102, -5.005e-07, -0.9923, 0.1237, -0.1775, 0.6914, 0.7004, -0.1688, -0.6913, 0.7026, -0.02476, 0.0, 0.9997, -5.558e-07, -0.7922, 0.6102, 0.5168, -0.5877, 0.6225, -0.02476, 0.0, 0.9997, -0.7781, -0.5701, -0.2636, -0.7951, -0.5931, -0.1269, -0.7951, 0.5931, -0.1269, -0.7781, 0.5701, -0.2636, 0.6607, 0.7379, 0.1377, 0.5168, 0.5877, 0.6225, 0.7707, -8.499e-08, 0.6372, 0.9894, -7.601e-08, 0.1454, -0.02476, 0.0, 0.9997, 0.5168, -0.5877, 0.6225, 0.7707, -8.499e-08, 0.6372, -0.1775, 0.6914, 0.7004, -0.02476, 0.0, 0.9997, 6.623e-08, 0.7922, 0.6102, -0.02476, 0.0, 0.9997, -0.1688, -0.6913, 0.7026, -5.558e-07, -0.7922, 0.6102, 0.5168, 0.5877, 0.6225, -0.02476, 0.0, 0.9997, 0.7707, -8.499e-08, 0.6372, 0.6614, 0.7391, -0.1276, 0.6607, 0.7379, 0.1377, 0.9894, -7.601e-08, 0.1454, 0.9909, 0.0, -0.1348, 0.6614, -0.7391, -0.1276, 0.6607, -0.7379, 0.1377, -5.005e-07, -0.9923, 0.1237, -1.935e-07, -0.9934, -0.1144, -0.7951, 0.5931, -0.1269, -0.5388, 0.8366, 0.09915, -3.421e-07, 0.9923, 0.1237, -3.055e-07, 0.9934, -0.1144, -3.055e-07, 0.9934, -0.1144, -3.421e-07, 0.9923, 0.1237, 0.6607, 0.7379, 0.1377, 0.6614, 0.7391, -0.1276, -1.935e-07, -0.9934, -0.1144, -5.005e-07, -0.9923, 0.1237, -0.5335, -0.84, 0.09882, -0.7951, -0.5931, -0.1269, 0.9909, 0.0, -0.1348, 0.9894, -7.601e-08, 0.1454, 0.6607, -0.7379, 0.1377, 0.6614, -0.7391, -0.1276, 0.9611, 0.0, -0.2763, 0.9909, 0.0, -0.1348, 0.6614, -0.7391, -0.1276, 0.6318, -0.73, -0.2607, 4.741e-08, -0.9727, -0.232, -1.935e-07, -0.9934, -0.1144, -0.7951, -0.5931, -0.1269, -0.7781, -0.5701, -0.2636, -1.802e-07, 0.9727, -0.232, -3.055e-07, 0.9934, -0.1144, 0.6614, 0.7391, -0.1276, 0.6318, 0.73, -0.2607, -0.7781, 0.5701, -0.2636, -0.7951, 0.5931, -0.1269, -3.055e-07, 0.9934, -0.1144, -1.802e-07, 0.9727, -0.232, 0.6318, -0.73, -0.2607, 0.6614, -0.7391, -0.1276, -1.935e-07, -0.9934, -0.1144, 4.741e-08, -0.9727, -0.232, -0.7951, 0.5931, -0.1269, -0.7951, -0.5931, -0.1269, -0.5335, -0.84, 0.09882, -0.5388, 0.8366, 0.09915, 0.6318, 0.73, -0.2607, 0.6614, 0.7391, -0.1276, 0.9909, 0.0, -0.1348, 0.9611, 0.0, -0.2763, 1.073e-07, -1.0, 0.0, 1.073e-07, -1.0, 0.0, -1.0, 0.0, 0.0, -1.0, 0.0, 0.0, -1.0, 0.0, 0.0, -1.0, 0.0, 0.0, 1.073e-07, 1.0, 0.0, 1.073e-07, 1.0, 0.0, 1.073e-07, 1.0, 0.0, 1.073e-07, 1.0, 0.0, 1.0, 0.0, 0.0, 1.0, 0.0, 0.0, 1.0, 0.0, 0.0, 1.0, 0.0, 0.0, 1.073e-07, -1.0, 0.0, 1.073e-07, -1.0, 0.0, 0.0, -1.0, 0.0, 0.0, -1.0, 0.0, -1.0, 0.0, 0.0, -1.0, 0.0, 0.0, -1.0, 0.0, 0.0, -1.0, 0.0, 0.0, 0.0, 1.0, 0.0, 0.0, 1.0, 0.0, 0.0, 1.0, 0.0, 0.0, 1.0, 0.0, 1.0, 0.0, 0.0, 1.0, 0.0, 0.0, 1.0, 0.0, 0.0, 1.0, 0.0, 0.0, 0.0, -1.0, 0.0, 0.0, -1.0, 0.0, 1.073e-07, -1.0, 0.0, 1.073e-07, -1.0, 0.0, -1.0, 0.0, 0.0, -1.0, 0.0, 0.0, -1.0, 0.0, 0.0, -1.0, 0.0, 0.0, 1.073e-07, 1.0, 0.0, 1.073e-07, 1.0, 0.0, 1.073e-07, 1.0, 0.0, 1.073e-07, 1.0, 0.0, 1.0, 0.0, 0.0, 1.0, 0.0, 0.0, 1.0, 0.0, 0.0, 1.0, 0.0, 0.0, 1.073e-07, -1.0, 0.0, 1.073e-07, -1.0, 0.0, 0.0, -1.0, 0.0, 0.0, -1.0, 0.0, -1.0, 0.0, 0.0, -1.0, 0.0, 0.0, -1.0, 0.0, 0.0, -1.0, 0.0, 0.0, 0.0, 1.0, 0.0, 0.0, 1.0, 0.0, 0.0, 1.0, 0.0, 0.0, 1.0, 0.0, 1.0, 0.0, 0.0, 1.0, 0.0, 0.0, 1.0, 0.0, 0.0, 1.0, 0.0, 0.0, 0.0, -1.0, 0.0, 0.0, -1.0, 0.0, 0.7071, 0.5, 0.5, -0.7071, 0.5, 0.5, -0.5774, 1.314e-07, 0.8165, 0.5774, 1.314e-07, 0.8165, 0.5774, 1.314e-07, 0.8165, -0.5774, 1.314e-07, 0.8165, -0.7071, -0.5, 0.5, 0.7071, -0.5, 0.5, 1.0, 0.0, 0.0, 0.7071, 0.5, 0.5, 0.5774, 1.314e-07, 0.8165, 0.7071, -0.5, 0.5, -0.7071, 0.5, 0.5, -1.0, 0.0, 0.0, -0.7071, -0.5, 0.5, -0.5774, 1.314e-07, 0.8165, 0.7071, 0.5, 0.5, -0.7071, 0.5, 0.5, -0.5774, -3.067e-07, 0.8165, 0.5774, -3.067e-07, 0.8165, 0.5774, -3.067e-07, 0.8165, -0.5774, -3.067e-07, 0.8165, -0.7071, -0.5, 0.5, 0.7071, -0.5, 0.5, 1.0, 0.0, 0.0, 0.7071, 0.5, 0.5, 0.5774, -3.067e-07, 0.8165, 0.7071, -0.5, 0.5, -0.7071, 0.5, 0.5, -1.0, 0.0, 0.0, -0.7071, -0.5, 0.5, -0.5774, -3.067e-07, 0.8165, 0.5, -0.7071, 0.5, 0.5, 0.7071, 0.5, 0.0, 0.5774, 0.8165, 0.0, -0.5774, 0.8165, 0.0, -0.5774, 0.8165, 0.0, 0.5774, 0.8165, -0.5, 0.7071, 0.5, -0.5, -0.7071, 0.5, 0.0, -1.0, -4.372e-07, 0.5, -0.7071, 0.5, 0.0, -0.5774, 0.8165, -0.5, -0.7071, 0.5, 0.5, 0.7071, 0.5, 0.0, 1.0, 0.0, -0.5, 0.7071, 0.5, 0.0, 0.5774, 0.8165, 0.5, -0.7071, 0.5, 0.5, 0.7071, 0.5, 0.0, 0.5774, 0.8165, 0.0, -0.5774, 0.8165, 0.0, -0.5774, 0.8165, 0.0, 0.5774, 0.8165, -0.5, 0.7071, 0.5, -0.5, -0.7071, 0.5, 0.0, -1.0, -4.372e-07, 0.5, -0.7071, 0.5, 0.0, -0.5774, 0.8165, -0.5, -0.7071, 0.5, 0.5, 0.7071, 0.5, 0.0, 1.0, 0.0, -0.5, 0.7071, 0.5, 0.0, 0.5774, 0.8165, 0.0, 1.0, -2.12e-08, 0.1945, 0.713, 0.6736, 0.5492, 0.6706, 0.4987, -0.2086, 0.9479, -0.2407, -0.2086, 0.9479, -0.2407, 0.5492, 0.6706, 0.4987, 0.7781, 0.5863, -0.2255, -0.5706, 0.7881, -0.2309, -0.4556, -0.8892, -0.04201, 0.5213, -0.5555, 0.6479, 0.1945, -0.713, 0.6736, 0.0, -1.0, -3.18e-08, 0.5492, 0.6706, 0.4987, 0.1945, 0.713, 0.6736, 0.1945, -0.713, 0.6736, 0.5213, -0.5555, 0.6479, 0.7963, -0.6048, -0.01354, -0.483, -0.7814, 0.395, -0.6746, -0.636, 0.3747, 0.6292, -0.7772, -0.006566, 0.5213, -0.5555, 0.6479, -0.4556, -0.8892, -0.04201, -0.483, -0.7814, 0.395, 0.7963, -0.6048, -0.01354, -0.4556, -0.8892, -0.04201, -0.2086, 0.9479, -0.2407, -0.5706, 0.7881, -0.2309, -0.483, -0.7814, 0.395, 0.5492, 0.6706, 0.4987, 0.5213, -0.5555, 0.6479, 0.7963, -0.6048, -0.01354, 0.7781, 0.5863, -0.2255, 0.5336, 0.7447, -0.4008, 0.6292, -0.7772, -0.006566, 0.6296, -0.7733, 0.07526, 0.5956, 0.7367, 0.3202, -0.483, -0.7814, 0.395, -0.5706, 0.7881, -0.2309, -0.772, 0.6123, 0.1709, -0.6746, -0.636, 0.3747, 0.7781, 0.5863, -0.2255, 0.7963, -0.6048, -0.01354, 0.6292, -0.7772, -0.006566, 0.5336, 0.7447, -0.4008, -0.5706, 0.7881, -0.2309, 0.7781, 0.5863, -0.2255, 0.5336, 0.7447, -0.4008, -0.772, 0.6123, 0.1709, -0.7255, 0.6815, 0.09556, 0.5956, 0.7367, 0.3202, -0.1178, 0.6909, 0.7133, -0.5771, 0.8134, -0.07392, -0.772, 0.6123, 0.1709, 0.5336, 0.7447, -0.4008, 0.5956, 0.7367, 0.3202, -0.7255, 0.6815, 0.09556, 0.6292, -0.7772, -0.006566, -0.6746, -0.636, 0.3747, -0.3534, -0.9284, -0.1147, 0.6296, -0.7733, 0.07526, -0.6746, -0.636, 0.3747, -0.772, 0.6123, 0.1709, -0.7255, 0.6815, 0.09556, -0.3534, -0.9284, -0.1147, 0.7494, -0.5483, 0.3713, 0.5792, -0.8122, 0.06896, 0.5577, -0.4106, 0.7214, 0.2186, -0.5337, 0.8169, 0.6296, -0.7733, 0.07526, -0.3534, -0.9284, -0.1147, 0.5792, -0.8122, 0.06896, 0.7494, -0.5483, 0.3713, 0.5956, 0.7367, 0.3202, 0.6296, -0.7733, 0.07526, 0.7494, -0.5483, 0.3713, -0.1178, 0.6909, 0.7133, -0.6606, 0.3487, -0.6648, 0.2186, -0.5337, 0.8169, -0.6744, -0.738, -0.02341, 0.1733, 0.7102, -0.6824, -0.1178, 0.6909, 0.7133, 0.7494, -0.5483, 0.3713, 0.2186, -0.5337, 0.8169, -0.6606, 0.3487, -0.6648, -0.5771, 0.8134, -0.07392, -0.1178, 0.6909, 0.7133, -0.6606, 0.3487, -0.6648, 0.751, 0.6056, 0.2632, -0.6744, -0.738, -0.02341, 0.2555, -0.3276, 0.9096, -0.4873, -0.3992, 0.7766, -0.7532, -0.6546, 0.06404, 0.751, 0.6056, 0.2632, -0.6606, 0.3487, -0.6648, 0.1733, 0.7102, -0.6824, 0.6745, 0.6956, 0.2473, 0.2186, -0.5337, 0.8169, 0.5577, -0.4106, 0.7214, 0.2555, -0.3276, 0.9096, -0.6744, -0.738, -0.02341, 0.5577, -0.4106, 0.7214, 0.751, 0.6056, 0.2632, 0.6745, 0.6956, 0.2473, 0.2555, -0.3276, 0.9096, -0.4873, -0.3992, 0.7766, 0.5636, 0.4931, 0.6627, 0.541, 0.572, 0.6166, -0.4939, -0.378, 0.783, 0.2555, -0.3276, 0.9096, 0.6745, 0.6956, 0.2473, 0.5636, 0.4931, 0.6627, -0.4873, -0.3992, 0.7766, 0.6745, 0.6956, 0.2473, 0.1733, 0.7102, -0.6824, 0.7295, 0.6805, -0.06899, 0.5636, 0.4931, 0.6627, 0.5636, 0.4931, 0.6627, 0.7295, 0.6805, -0.06899, 0.6729, 0.7397, 0.008164, 0.541, 0.572, 0.6166, -0.7532, -0.6546, 0.06404, -0.4873, -0.3992, 0.7766, -0.4939, -0.378, 0.783, -0.7408, -0.6717, -0.001246, 0.2671, -0.9535, -0.1395, 0.1627, -0.5332, 0.8302, 0.6649, -0.3904, 0.6368, 0.839, -0.5151, -0.1755, 0.541, 0.572, 0.6166, 0.6729, 0.7397, 0.008164, -0.2987, 0.9516, 0.0727, -0.1865, 0.7443, 0.6413, -0.7408, -0.6717, -0.001246, -0.4939, -0.378, 0.783, 0.1627, -0.5332, 0.8302, 0.2671, -0.9535, -0.1395, -0.4939, -0.378, 0.783, 0.541, 0.572, 0.6166, -0.1865, 0.7443, 0.6413, 0.1627, -0.5332, 0.8302, 0.1627, -0.5332, 0.8302, -0.1865, 0.7443, 0.6413, -0.6418, 0.3929, 0.6585, 0.6649, -0.3904, 0.6368, -0.1865, 0.7443, 0.6413, -0.2987, 0.9516, 0.0727, -0.8573, 0.5089, 0.07739, -0.6418, 0.3929, 0.6585, 0.0, 0.0, 1.0, 0.0, 0.0, 1.0, 0.0, 0.0, 1.0, 0.0, 0.0, 1.0, 1.0, 0.0, 0.0, 1.0, 0.0, 0.0, 1.0, 0.0, 0.0, 1.0, 0.0, 0.0, 0.0, -1.0, 0.0, 0.0, -1.0, 0.0, 0.0, -1.0, 0.0, 0.0, -1.0, 0.0, -1.0, 0.0, 0.0, -1.0, 0.0, 0.0, -1.0, 0.0, 0.0, -1.0, 0.0, 0.0, 0.0, 1.0, 0.0, 0.0, 1.0, 0.0, 0.0, 1.0, 0.0, 0.0, 1.0, 0.0, 0.6341, 0.2599, 0.7283, 0.4692, 0.5219, 0.7123, 0.4676, -0.5776, 0.6692, 0.4693, -0.7917, 0.3911, 0.5968, 0.5598, 0.5748, 0.6088, -0.5065, 0.6106, 0.8746, -0.3359, -0.3496, 0.7089, 0.6797, -0.1885, 0.4693, -0.7917, 0.3911, 0.4676, -0.5776, 0.6692, -0.5968, -0.5598, 0.5748, -0.7089, -0.6797, -0.1885, 0.4693, 0.7917, 0.3911, -0.7089, 0.6797, -0.1885, -0.5968, 0.5598, 0.5748, 0.4676, 0.5776, 0.6692, -0.5968, 0.5598, 0.5748, -0.6088, -0.5065, 0.6106, 0.4692, -0.5219, 0.7123, 0.4676, 0.5776, 0.6692, -0.4035, 0.8783, -0.2564, -0.8294, 0.02315, -0.5581, -0.8746, -0.3359, -0.3496, -0.7089, 0.6797, -0.1885, -0.7089, 0.6797, -0.1885, -0.8746, -0.3359, -0.3496, -0.6088, -0.5065, 0.6106, -0.5968, 0.5598, 0.5748, 0.7089, 0.6797, -0.1885, -0.4693, 0.7917, 0.3911, -0.4676, 0.5776, 0.6692, 0.5968, 0.5598, 0.5748, 0.7089, -0.6797, -0.1885, 0.5968, -0.5598, 0.5748, -0.4676, -0.5776, 0.6692, -0.4693, -0.7917, 0.3911, -0.4692, 0.5219, 0.7123, -0.4676, -0.5776, 0.6692, 0.5968, -0.5598, 0.5748, 0.6088, 0.5065, 0.6106, -0.8746, 0.3359, -0.3496, -0.7089, -0.6797, -0.1885, -0.5968, -0.5598, 0.5748, -0.6088, 0.5065, 0.6106, -0.8294, -0.02315, -0.5581, -0.4035, -0.8783, -0.2564, -0.7089, -0.6797, -0.1885, -0.8746, 0.3359, -0.3496, -0.6088, 0.5065, 0.6106, -0.5968, -0.5598, 0.5748, 0.4676, -0.5776, 0.6692, 0.4692, 0.5219, 0.7123, -0.4692, 0.5219, 0.7123, 0.6088, 0.5065, 0.6106, 0.8746, 0.3359, -0.3496, -0.6341, 0.2599, 0.7283, 0.6341, 0.2599, 0.7283, 0.4693, -0.7917, 0.3911, 0.1781, -0.7745, 0.6069, 0.3553, 0.001197, 0.9348, 0.4693, 0.7917, 0.3911, 0.6341, -0.2599, 0.7283, 0.3553, -0.001197, 0.9348, 0.1781, 0.7745, 0.6069, 0.4692, -0.5219, 0.7123, -0.6088, -0.5065, 0.6106, -0.8746, -0.3359, -0.3496, 0.6341, -0.2599, 0.7283, -0.4693, 0.7917, 0.3911, -0.1781, 0.7745, 0.6069, -0.3553, -0.001197, 0.9348, -0.6341, -0.2599, 0.7283, -0.4693, -0.7917, 0.3911, -0.6341, 0.2599, 0.7283, -0.3553, 0.001197, 0.9348, -0.1781, -0.7745, 0.6069, 0.6088, -0.5065, 0.6106, -0.4692, -0.5219, 0.7123, -0.6341, -0.2599, 0.7283, 0.8746, -0.3359, -0.3496, -0.6088, 0.5065, 0.6106, 0.4692, 0.5219, 0.7123, 0.6341, 0.2599, 0.7283, -0.8746, 0.3359, -0.3496, -0.4693, 0.7917, 0.3911, -0.6341, -0.2599, 0.7283, -0.4692, -0.5219, 0.7123, -0.4676, 0.5776, 0.6692, 0.6088, 0.5065, 0.6106, 0.5968, -0.5598, 0.5748, 0.7089, -0.6797, -0.1885, 0.8746, 0.3359, -0.3496, -0.6341, 0.2599, 0.7283, -0.4693, -0.7917, 0.3911, -0.4676, -0.5776, 0.6692, -0.4692, 0.5219, 0.7123, 0.4676, 0.5776, 0.6692, 0.4692, -0.5219, 0.7123, 0.6341, -0.2599, 0.7283, 0.4693, 0.7917, 0.3911, 0.1781, -0.7745, 0.6069, 0.4693, -0.7917, 0.3911, -0.4035, -0.8783, -0.2564, 0.0, -1.0, -1.036e-07, -0.4035, -0.8783, -0.2564, 0.4693, -0.7917, 0.3911, -0.7089, -0.6797, -0.1885, -0.8294, -0.02315, -0.5581, -0.8746, 0.3359, -0.3496, -0.8746, -0.3359, -0.3496, -0.8294, 0.02315, -0.5581, -0.3553, -0.001197, 0.9348, -0.3553, 0.001197, 0.9348, -0.6341, 0.2599, 0.7283, -0.6341, -0.2599, 0.7283, 0.3553, 0.001197, 0.9348, 0.3553, -0.001197, 0.9348, 0.6341, -0.2599, 0.7283, 0.6341, 0.2599, 0.7283, -0.4676, 0.5776, 0.6692, -0.4692, -0.5219, 0.7123, 0.6088, -0.5065, 0.6106, 0.5968, 0.5598, 0.5748, -0.1781, -0.7745, 0.6069, -0.3553, 0.001197, 0.9348, 0.3553, 0.001197, 0.9348, 0.1781, -0.7745, 0.6069, -0.1781, 0.7745, 0.6069, 0.1781, 0.7745, 0.6069, 0.3553, -0.001197, 0.9348, -0.3553, -0.001197, 0.9348, 0.7089, -0.6797, -0.1885, -0.4693, -0.7917, 0.3911, 0.4035, -0.8783, -0.2564, 0.0, -1.0, 1.16e-07, -0.1781, -0.7745, 0.6069, 0.0, -1.0, -9.831e-08, 0.7089, 0.6797, -0.1885, 0.4035, 0.8783, -0.2564, -0.4693, 0.7917, 0.3911, 0.8746, 0.3359, -0.3496, 0.7089, -0.6797, -0.1885, 0.4035, -0.8783, -0.2564, 0.8294, -0.02315, -0.5581, 0.8746, 0.3359, -0.3496, 0.8294, -0.02315, -0.5581, 0.8294, 0.02315, -0.5581, 0.8746, -0.3359, -0.3496, 0.0, -1.0, -9.831e-08, -0.1781, -0.7745, 0.6069, 0.1781, -0.7745, 0.6069, 0.4035, -0.8783, -0.2564, -0.4693, -0.7917, 0.3911, -0.1781, -0.7745, 0.6069, 0.0, -1.0, 1.16e-07, 0.0, -1.0, -1.036e-07, 0.0, -1.0, -9.831e-08, 0.1781, -0.7745, 0.6069, 0.7089, 0.6797, -0.1885, 0.8746, -0.3359, -0.3496, 0.8294, 0.02315, -0.5581, 0.4035, 0.8783, -0.2564, -0.1781, 0.7745, 0.6069, 0.0, 1.0, -2.238e-09, 0.1781, 0.7745, 0.6069, 0.1781, 0.7745, 0.6069, 0.0, 1.0, 5.182e-08, -0.4035, 0.8783, -0.2564, 0.4693, 0.7917, 0.3911, 0.0, 1.0, 5.182e-08, 0.1781, 0.7745, 0.6069, 0.0, 1.0, -2.238e-09, 0.4693, 0.7917, 0.3911, -0.4035, 0.8783, -0.2564, -0.7089, 0.6797, -0.1885, -0.1781, 0.7745, 0.6069, 0.0, 1.0, 1.16e-07, 0.0, 1.0, -2.238e-09, -0.4693, 0.7917, 0.3911, 0.4035, 0.8783, -0.2564, 0.0, 1.0, 1.16e-07, -0.1781, 0.7745, 0.6069, 4.019e-07, -0.7978, 0.6029, 4.019e-07, -0.7978, 0.6029, 4.019e-07, -0.7978, 0.6029, 0.0, -0.7978, 0.6029, 0.0, -0.7978, 0.6029, 0.0, -0.7978, 0.6029, 1.608e-06, -0.7978, 0.6029, 1.608e-06, -0.7978, 0.6029, 1.608e-06, -0.7978, 0.6029, 0.0, -0.7978, 0.6029, 0.0, -0.7978, 0.6029, 0.0, -0.7978, 0.6029, -1.608e-06, -0.7978, 0.6029, -1.608e-06, -0.7978, 0.6029, -1.608e-06, -0.7978, 0.6029, 1.608e-06, -0.7978, 0.6029, 1.608e-06, -0.7978, 0.6029, 1.608e-06, -0.7978, 0.6029, 0.0, -0.7978, 0.6029, 0.0, -0.7978, 0.6029, 0.0, -0.7978, 0.6029, -1.608e-06, -0.7978, 0.6029, -1.608e-06, -0.7978, 0.6029, -1.608e-06, -0.7978, 0.6029, 0.0, -0.7978, 0.6029, 0.0, -0.7978, 0.6029, 0.0, -0.7978, 0.6029, -4.019e-07, -0.7978, 0.6029, -4.019e-07, -0.7978, 0.6029, -4.019e-07, -0.7978, 0.6029, -3.207e-07, -0.7978, 0.6029, 0.3918, -0.2696, 0.8797, -2.174e-07, -0.1929, 0.9812, 1.995e-08, 0.6029, 0.7978, -2.174e-07, -0.1929, 0.9812, 0.3918, -0.2696, 0.8797, 0.5878, 0.4878, 0.6455, -3.207e-07, -0.7978, 0.6029, 0.6339, -0.4705, 0.6138, 0.3918, -0.2696, 0.8797, 0.5878, 0.4878, 0.6455, 0.3918, -0.2696, 0.8797, 0.6339, -0.4705, 0.6138, 0.9511, 0.1863, 0.2465, -3.207e-07, -0.7978, 0.6029, 0.6339, -0.7189, 0.2851, 0.6339, -0.4705, 0.6138, 0.9511, 0.1863, 0.2465, 0.6339, -0.4705, 0.6138, 0.6339, -0.7189, 0.2851, 0.9511, -0.1863, -0.2465, -3.207e-07, -0.7978, 0.6029, 0.3918, -0.9198, 0.0192, 0.6339, -0.7189, 0.2851, 0.9511, -0.1863, -0.2465, 0.6339, -0.7189, 0.2851, 0.3918, -0.9198, 0.0192, 0.5878, -0.4878, -0.6454, -3.207e-07, -0.7978, 0.6029, -1.161e-05, -0.9966, -0.08237, 0.3918, -0.9198, 0.0192, 0.5878, -0.4878, -0.6454, 0.3918, -0.9198, 0.0192, -1.161e-05, -0.9966, -0.08237, 1.526e-06, -0.6029, -0.7978, -3.207e-07, -0.7978, 0.6029, -0.3918, -0.9199, 0.01919, -1.161e-05, -0.9966, -0.08237, 1.526e-06, -0.6029, -0.7978, -1.161e-05, -0.9966, -0.08237, -0.3918, -0.9199, 0.01919, -0.5878, -0.4878, -0.6455, -3.207e-07, -0.7978, 0.6029, -0.6339, -0.7189, 0.2851, -0.3918, -0.9199, 0.01919, -0.5878, -0.4878, -0.6455, -0.3918, -0.9199, 0.01919, -0.6339, -0.7189, 0.2851, -0.9511, -0.1863, -0.2465, -3.207e-07, -0.7978, 0.6029, -0.6339, -0.4706, 0.6138, -0.6339, -0.7189, 0.2851, -0.9511, -0.1863, -0.2465, -0.6339, -0.7189, 0.2851, -0.6339, -0.4706, 0.6138, -0.9511, 0.1863, 0.2465, -3.207e-07, -0.7978, 0.6029, -0.3918, -0.2696, 0.8797, -0.6339, -0.4706, 0.6138, -0.9511, 0.1863, 0.2465, -0.6339, -0.4706, 0.6138, -0.3918, -0.2696, 0.8797, -0.5878, 0.4878, 0.6455, -3.207e-07, -0.7978, 0.6029, -2.174e-07, -0.1929, 0.9812, -0.3918, -0.2696, 0.8797, -0.5878, 0.4878, 0.6455, -0.3918, -0.2696, 0.8797, -2.174e-07, -0.1929, 0.9812, 1.995e-08, 0.6029, 0.7978, 8.741e-07, -0.7978, 0.6029, 8.741e-07, -0.7978, 0.6029, 8.741e-07, -0.7978, 0.6029, 0.0, -0.7978, 0.6029, 0.0, -0.7978, 0.6029, 0.0, -0.7978, 0.6029, 0.0, -0.7978, 0.6029, 0.0, -0.7978, 0.6029, 0.0, -0.7978, 0.6029, -8.741e-07, -0.7978, 0.6029, -8.741e-07, -0.7978, 0.6029, -8.741e-07, -0.7978, 0.6029, 4.37e-07, -0.7978, 0.6029, 4.37e-07, -0.7978, 0.6029, 4.37e-07, -0.7978, 0.6029, -4.37e-07, -0.7978, 0.6029, -4.37e-07, -0.7978, 0.6029, -4.37e-07, -0.7978, 0.6029, 8.741e-07, -0.7978, 0.6029, 8.741e-07, -0.7978, 0.6029, 8.741e-07, -0.7978, 0.6029, 0.0, -0.7978, 0.6029, 0.0, -0.7978, 0.6029, 0.0, -0.7978, 0.6029, 0.0, -0.7978, 0.6029, 0.0, -0.7978, 0.6029, 0.0, -0.7978, 0.6029, -8.741e-07, -0.7978, 0.6029, -8.741e-07, -0.7978, 0.6029, -8.741e-07, -0.7978, 0.6029])] * 3)])

# ---- objects
ob_3086_telephone = bpy.data.objects.new('3086_Telephone', me_3086_telephone)

# ---- transforms, parenting, visibility, modifiers, constraints
ob_3086_telephone.location = (0.0, 0.0, 0.0)
ob_3086_telephone.lineart.crease_threshold = 0.0
_m = ob_3086_telephone.modifiers.new('Triangulate', 'TRIANGULATE')

# ---- collection membership
scene.collection.objects.link(ob_3086_telephone)

# ---- scene / render settings (as saved in the file)
scene.frame_start = 1; scene.frame_end = 250; scene.frame_set(0)
scene.render.engine = 'BLENDER_EEVEE_NEXT'
scene.cycles.use_denoising = False
scene.cycles.samples = 128
scene.cycles.sampling_pattern = 'TABULATED_SOBOL'
scene.cycles.use_adaptive_sampling = False
scene.cycles.use_light_tree = False
scene.view_settings.view_transform = 'Filmic'
bpy.context.view_layer.update()

# ---- added for rendering (the .blend has no active camera and no usable light): camera, sun
cam_auto = bpy.data.cameras.new('AutoCamera')
cam_auto.lens = 50.0
cam_auto.sensor_width = 36.0
cam_auto.clip_end = 1000.0
ob_auto_camera = bpy.data.objects.new('AutoCamera', cam_auto)
scene.collection.objects.link(ob_auto_camera)
ob_auto_camera.location = (0.449588, -0.53508, 0.53927)
ob_auto_camera.rotation_euler = (1.09748, -7.21219e-08, 0.694738)
scene.camera = ob_auto_camera
light_auto_sun = bpy.data.lights.new('AutoSun', 'SUN')
light_auto_sun.energy = 3.0
light_auto_sun.angle = 0.0523599
ob_auto_sun = bpy.data.objects.new('AutoSun', light_auto_sun)
scene.collection.objects.link(ob_auto_sun)
ob_auto_sun.rotation_euler = (0.872665, 0.174533, 0.523599)
bpy.context.view_layer.update()
